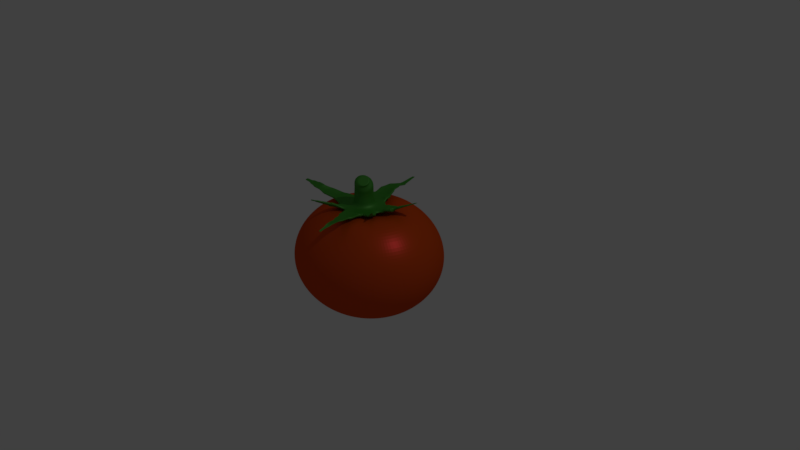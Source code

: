 # Source: Tommato.blend  (saved by Blender 2.78.0; exported with 4.5.12 LTS)
import bpy
from mathutils import Matrix  # noqa: F401  (used for matrix-valued properties, if any)

bpy.ops.wm.read_factory_settings(use_empty=True)
scene = bpy.context.scene
scene.name = 'Scene'

# ---- collections
col_collection_1 = bpy.data.collections.new('Collection 1'); scene.collection.children.link(col_collection_1)

# ---- materials (node trees are filled in below, after node groups)
mat_tommato_green = bpy.data.materials.new('Tommato_Green')
mat_tommato_green.alpha_threshold = 0.0
mat_tommato_green.roughness = 0.5
mat_tommato_red = bpy.data.materials.new('Tommato_Red')
mat_tommato_red.alpha_threshold = 0.0
mat_tommato_red.roughness = 0.5

# ---- material node trees
mat_tommato_green.use_nodes = True; mat_tommato_green.node_tree.nodes.clear()
_N = mat_tommato_green.node_tree.nodes; _L = mat_tommato_green.node_tree.links
n0 = _N.new('ShaderNodeOutputMaterial'); n0.name = 'Material Output'; n0.location = (460, 300)
n1 = _N.new('ShaderNodeMixShader'); n1.name = 'Mix Shader'; n1.location = (240, 340)
n1.inputs[0].default_value = 0.2455
n2 = _N.new('ShaderNodeBsdfAnisotropic'); n2.name = 'Glossy BSDF'; n2.location = (8, 128)
n2.distribution = 'GGX'
n2.inputs[0].default_value = (0.3188, 0.8, 0.2334, 1.0)
n2.inputs[1].default_value = 0.5986
n3 = _N.new('ShaderNodeBsdfDiffuse'); n3.name = 'Diffuse BSDF'; n3.location = (-69, 310)
n3.inputs[0].default_value = (0.01422, 0.2062, 0.004046, 1.0)
n3.inputs[1].default_value = 0.208
_L.new(n3.outputs[0], n1.inputs[1])
_L.new(n1.outputs[0], n0.inputs[0])
_L.new(n2.outputs[0], n1.inputs[2])
n0.is_active_output = True
mat_tommato_red.use_nodes = True; mat_tommato_red.node_tree.nodes.clear()
_N = mat_tommato_red.node_tree.nodes; _L = mat_tommato_red.node_tree.links
n0 = _N.new('ShaderNodeBsdfAnisotropic'); n0.name = 'Glossy BSDF'; n0.location = (-1, 138)
n0.distribution = 'GGX'
n0.inputs[0].default_value = (0.4465, 0.02295, 0.03638, 1.0)
n0.inputs[1].default_value = 0.3979
n1 = _N.new('ShaderNodeMixShader'); n1.name = 'Mix Shader'; n1.location = (240, 341)
n1.inputs[0].default_value = 0.4182
n2 = _N.new('ShaderNodeOutputMaterial'); n2.name = 'Material Output'; n2.location = (503, 319)
n3 = _N.new('ShaderNodeBsdfDiffuse'); n3.name = 'Diffuse BSDF'; n3.location = (10, 300)
n3.inputs[0].default_value = (0.8814, 0.1116, 0.0, 1.0)
_L.new(n3.outputs[0], n1.inputs[1])
_L.new(n1.outputs[0], n2.inputs[0])
_L.new(n0.outputs[0], n1.inputs[2])
n2.is_active_output = True

# ---- world
world_world = bpy.data.worlds.new('World'); scene.world = world_world
world_world.color = (0.05088, 0.05088, 0.05088)
world_world.use_sun_shadow = False
world_world.sun_shadow_jitter_overblur = 0.0
world_world.cycles.sampling_method = 'MANUAL'

# ---- cameras
cam_camera = bpy.data.cameras.new('Camera')
cam_camera.clip_end = 100.0
cam_camera.lens = 35.0
cam_camera.sensor_width = 32.0
cam_camera.sensor_height = 18.0
cam_camera.ortho_scale = 7.314
cam_camera.dof.focus_distance = 0.0

# ---- lights
light_lamp = bpy.data.lights.new('Lamp', 'POINT')
light_lamp.transmission_factor = 0.0
light_lamp.cutoff_distance = 30.0
light_lamp.energy = 100.0
light_lamp.shadow_buffer_clip_start = 1.001
light_lamp.shadow_soft_size = 0.1
light_lamp.shadow_maximum_resolution = 0.006
light_lamp.use_absolute_resolution = True

# ---- meshes
me_cylinder = bpy.data.meshes.new('Cylinder')
me_cylinder.from_pydata([(-2.933, -1.384, -0.4001), (-2.933, -1.388, -0.2062), (-2.908, -1.386, -0.4001), (-2.909, -1.39, -0.2062), (-2.884, -1.394, -0.4001), (-2.885, -1.397, -0.2062), (-2.862, -1.406, -0.4001), (-2.864, -1.409, -0.2062), (-2.842, -1.422, -0.4001), (-2.845, -1.424, -0.2062), (-2.826, -1.441, -0.4001), (-2.83, -1.443, -0.2062), (-2.814, -1.463, -0.3987), (-2.818, -1.465, -0.2062), (-2.807, -1.487, -0.3987), (-2.811, -1.488, -0.2062), (-2.805, -1.512, -0.4001), (-2.809, -1.512, -0.2062), (-2.807, -1.537, -0.4001), (-2.811, -1.536, -0.2062), (-2.814, -1.561, -0.4001), (-2.818, -1.56, -0.2062), (-2.826, -1.583, -0.4001), (-2.83, -1.581, -0.2062), (-2.842, -1.603, -0.4001), (-2.845, -1.6, -0.2062), (-2.862, -1.619, -0.4001), (-2.864, -1.616, -0.2062), (-2.884, -1.631, -0.4001), (-2.885, -1.627, -0.2062), (-2.908, -1.638, -0.4001), (-2.909, -1.634, -0.2062), (-2.933, -1.64, -0.4001), (-2.933, -1.637, -0.2062), (-2.958, -1.638, -0.4001), (-2.957, -1.634, -0.2062), (-2.982, -1.631, -0.4001), (-2.981, -1.627, -0.2062), (-3.004, -1.619, -0.4001), (-3.002, -1.616, -0.2062), (-3.024, -1.603, -0.4001), (-3.021, -1.6, -0.2062), (-3.04, -1.583, -0.4001), (-3.036, -1.581, -0.2062), (-3.051, -1.561, -0.4001), (-3.048, -1.56, -0.2062), (-3.059, -1.537, -0.4001), (-3.055, -1.536, -0.2062), (-3.061, -1.512, -0.4001), (-3.057, -1.512, -0.2062), (-3.059, -1.487, -0.4001), (-3.055, -1.488, -0.2062), (-3.051, -1.463, -0.4001), (-3.048, -1.465, -0.2062), (-3.04, -1.441, -0.4001), (-3.036, -1.443, -0.2062), (-3.024, -1.422, -0.4001), (-3.021, -1.424, -0.2062), (-3.004, -1.406, -0.4001), (-3.002, -1.409, -0.2062), (-2.982, -1.394, -0.4001), (-2.981, -1.397, -0.2062), (-2.958, -1.386, -0.4001), (-2.957, -1.39, -0.2062), (-2.918, -1.393, -0.1067), (-2.895, -1.398, -0.1109), (-2.874, -1.408, -0.1154), (-2.855, -1.421, -0.1201), (-2.839, -1.438, -0.1246), (-2.827, -1.458, -0.1289), (-2.819, -1.48, -0.1328), (-2.815, -1.503, -0.1361), (-2.816, -1.526, -0.1388), (-2.821, -1.549, -0.1407), (-2.831, -1.571, -0.1417), (-2.844, -1.59, -0.1418), (-2.862, -1.607, -0.141), (-2.881, -1.619, -0.1393), (-2.903, -1.628, -0.1368), (-2.926, -1.632, -0.1336), (-2.95, -1.632, -0.1298), (-2.973, -1.627, -0.1256), (-2.994, -1.617, -0.1211), (-3.013, -1.604, -0.1165), (-3.029, -1.587, -0.1119), (-3.041, -1.567, -0.1076), (-3.049, -1.545, -0.1037), (-3.053, -1.522, -0.1004), (-3.052, -1.499, -0.09775), (-3.047, -1.476, -0.09588), (-3.037, -1.454, -0.09488), (-3.023, -1.435, -0.09478), (-3.006, -1.418, -0.09558), (-2.986, -1.406, -0.09725), (-2.964, -1.397, -0.09973), (-2.941, -1.393, -0.1029), (-2.887, -1.411, -0.01705), (-2.866, -1.418, -0.02558), (-2.848, -1.429, -0.03455), (-2.833, -1.443, -0.0436), (-2.821, -1.461, -0.05241), (-2.813, -1.481, -0.06062), (-2.808, -1.502, -0.06792), (-2.809, -1.524, -0.07403), (-2.813, -1.547, -0.07872), (-2.822, -1.568, -0.0818), (-2.834, -1.587, -0.08316), (-2.85, -1.604, -0.08275), (-2.868, -1.618, -0.08057), (-2.888, -1.628, -0.07672), (-2.91, -1.634, -0.07134), (-2.932, -1.635, -0.06464), (-2.953, -1.633, -0.05688), (-2.974, -1.626, -0.04835), (-2.992, -1.615, -0.03938), (-3.007, -1.6, -0.03032), (-3.019, -1.583, -0.02152), (-3.027, -1.563, -0.01331), (-3.031, -1.541, -0.006009), (-3.031, -1.519, 0.0001027), (-3.027, -1.497, 0.00479), (-3.018, -1.476, 0.007873), (-3.006, -1.457, 0.009232), (-2.99, -1.44, 0.008817), (-2.972, -1.426, 0.006642), (-2.952, -1.416, 0.002791), (-2.93, -1.41, -0.002588), (-2.908, -1.408, -0.009287), (-2.844, -1.436, 0.04575), (-2.827, -1.445, 0.03171), (-2.813, -1.457, 0.01721), (-2.803, -1.472, 0.002834), (-2.796, -1.49, -0.01088), (-2.794, -1.51, -0.02341), (-2.795, -1.53, -0.03426), (-2.801, -1.551, -0.04302), (-2.81, -1.572, -0.04936), (-2.823, -1.591, -0.05302), (-2.839, -1.608, -0.05388), (-2.858, -1.622, -0.05189), (-2.878, -1.633, -0.04713), (-2.899, -1.641, -0.03979), (-2.92, -1.644, -0.03015), (-2.94, -1.644, -0.01858), (-2.959, -1.639, -0.005515), (-2.975, -1.631, 0.008531), (-2.989, -1.618, 0.02302), (-3.0, -1.603, 0.0374), (-3.006, -1.585, 0.05112), (-3.009, -1.566, 0.06364), (-3.007, -1.545, 0.07449), (-3.002, -1.524, 0.08326), (-2.992, -1.504, 0.08959), (-2.979, -1.485, 0.09326), (-2.963, -1.468, 0.09411), (-2.945, -1.453, 0.09212), (-2.925, -1.442, 0.08737), (-2.904, -1.435, 0.08003), (-2.883, -1.431, 0.07039), (-2.863, -1.432, 0.05881), (-2.841, -1.519, 0.08988), (-2.833, -1.523, 0.08284), (-2.826, -1.53, 0.07558), (-2.821, -1.537, 0.06838), (-2.817, -1.546, 0.06151), (-2.816, -1.556, 0.05523), (-2.817, -1.566, 0.0498), (-2.82, -1.577, 0.04541), (-2.824, -1.587, 0.04223), (-2.831, -1.597, 0.0404), (-2.839, -1.605, 0.03997), (-2.848, -1.612, 0.04097), (-2.858, -1.618, 0.04335), (-2.868, -1.622, 0.04702), (-2.879, -1.623, 0.05185), (-2.889, -1.623, 0.05765), (-2.899, -1.621, 0.0642), (-2.907, -1.616, 0.07123), (-2.914, -1.61, 0.07849), (-2.919, -1.603, 0.0857), (-2.922, -1.594, 0.09257), (-2.924, -1.584, 0.09884), (-2.923, -1.574, 0.1043), (-2.92, -1.563, 0.1087), (-2.915, -1.553, 0.1118), (-2.909, -1.543, 0.1137), (-2.901, -1.535, 0.1141), (-2.892, -1.528, 0.1131), (-2.882, -1.522, 0.1107), (-2.871, -1.518, 0.107), (-2.861, -1.517, 0.1022), (-2.851, -1.517, 0.09642), (-2.859, -1.508, 0.06461), (-2.871, -1.502, 0.07448), (-2.849, -1.517, 0.05442), (-2.842, -1.528, 0.04432), (-2.837, -1.54, 0.03468), (-2.835, -1.554, 0.02588), (-2.836, -1.568, 0.01826), (-2.84, -1.583, 0.0121), (-2.847, -1.597, 0.007648), (-2.856, -1.611, 0.005072), (-2.867, -1.623, 0.004471), (-2.88, -1.633, 0.005868), (-2.894, -1.641, 0.00921), (-2.909, -1.646, 0.01437), (-2.924, -1.649, 0.02114), (-2.938, -1.648, 0.02928), (-2.951, -1.645, 0.03845), (-2.963, -1.639, 0.04832), (-2.973, -1.63, 0.05851), (-2.98, -1.62, 0.06861), (-2.985, -1.607, 0.07825), (-2.986, -1.593, 0.08705), (-2.985, -1.579, 0.09467), (-2.981, -1.564, 0.1008), (-2.975, -1.55, 0.1053), (-2.966, -1.536, 0.1079), (-2.954, -1.524, 0.1085), (-2.942, -1.514, 0.1071), (-2.928, -1.506, 0.1037), (-2.913, -1.501, 0.09856), (-2.898, -1.499, 0.09179), (-2.884, -1.499, 0.08365), (-2.933, -1.394, -0.3205), (-2.91, -1.396, -0.3205), (-2.888, -1.403, -0.3205), (-2.867, -1.414, -0.3205), (-2.849, -1.428, -0.3205), (-2.834, -1.446, -0.3205), (-2.823, -1.467, -0.3191), (-2.817, -1.489, -0.3191), (-2.814, -1.512, -0.3205), (-2.817, -1.535, -0.3205), (-2.823, -1.558, -0.3205), (-2.834, -1.578, -0.3205), (-2.849, -1.596, -0.3205), (-2.867, -1.611, -0.3205), (-2.888, -1.622, -0.3205), (-2.91, -1.629, -0.3205), (-2.933, -1.631, -0.3205), (-2.956, -1.629, -0.3205), (-2.978, -1.622, -0.3205), (-2.999, -1.611, -0.3205), (-3.017, -1.596, -0.3205), (-3.032, -1.578, -0.3205), (-3.043, -1.558, -0.3205), (-3.049, -1.535, -0.3205), (-3.052, -1.512, -0.3205), (-3.049, -1.489, -0.3205), (-3.043, -1.467, -0.3205), (-3.032, -1.446, -0.3205), (-3.017, -1.428, -0.3205), (-2.999, -1.414, -0.3205), (-2.978, -1.403, -0.3205), (-2.956, -1.396, -0.3205), (-2.933, -1.375, -0.2828), (-2.906, -1.377, -0.2828), (-2.88, -1.385, -0.2828), (-2.857, -1.398, -0.2828), (-2.836, -1.415, -0.2828), (-2.819, -1.436, -0.2828), (-2.806, -1.46, -0.2828), (-2.798, -1.485, -0.2828), (-2.795, -1.512, -0.2828), (-2.798, -1.539, -0.2828), (-2.806, -1.565, -0.2828), (-2.819, -1.589, -0.2828), (-2.836, -1.609, -0.2828), (-2.857, -1.627, -0.2828), (-2.88, -1.639, -0.2828), (-2.906, -1.647, -0.2828), (-2.933, -1.65, -0.2828), (-2.96, -1.647, -0.2828), (-2.986, -1.639, -0.2828), (-3.009, -1.627, -0.2828), (-3.03, -1.609, -0.2828), (-3.047, -1.589, -0.2828), (-3.06, -1.565, -0.2828), (-3.068, -1.539, -0.2828), (-3.07, -1.512, -0.2828), (-3.068, -1.485, -0.2828), (-3.06, -1.46, -0.2828), (-3.047, -1.436, -0.2828), (-3.03, -1.415, -0.2828), (-3.009, -1.398, -0.2828), (-2.986, -1.385, -0.2828), (-2.96, -1.377, -0.2828), (-2.882, -1.247, -0.2828), (-2.879, -1.233, -0.3206), (-2.832, -1.262, -0.2828), (-2.826, -1.249, -0.3206), (-2.783, -1.288, -0.2828), (-2.775, -1.276, -0.3206), (-2.743, -1.322, -0.2828), (-2.732, -1.312, -0.3206), (-2.709, -1.363, -0.2828), (-2.697, -1.355, -0.3206), (-2.684, -1.409, -0.2828), (-2.671, -1.404, -0.3206), (-2.669, -1.456, -0.2828), (-2.655, -1.454, -0.3206), (-2.664, -1.509, -0.2828), (-2.649, -1.509, -0.3206), (-2.669, -1.565, -0.2828), (-2.655, -1.568, -0.3206), (-2.682, -1.616, -0.2854), (-2.669, -1.621, -0.3231), (-2.707, -1.662, -0.2854), (-2.695, -1.67, -0.3231), (-2.743, -1.703, -0.2828), (-2.732, -1.713, -0.3206), (-2.783, -1.736, -0.2828), (-2.775, -1.748, -0.3206), (-2.83, -1.761, -0.2828), (-2.824, -1.774, -0.3206), (-2.88, -1.776, -0.2828), (-2.878, -1.79, -0.3206), (-2.933, -1.782, -0.2828), (-2.933, -1.796, -0.3206), (-2.985, -1.776, -0.2828), (-2.988, -1.79, -0.3206), (-3.036, -1.761, -0.2828), (-3.041, -1.774, -0.3206), (-3.083, -1.736, -0.2828), (-3.091, -1.748, -0.3206), (-3.161, -1.703, -0.2828), (-3.171, -1.713, -0.3206), (-3.194, -1.662, -0.2828), (-3.206, -1.67, -0.3206), (-3.219, -1.615, -0.2828), (-3.232, -1.621, -0.3206), (-3.234, -1.565, -0.2828), (-3.248, -1.568, -0.3206), (-3.239, -1.512, -0.2828), (-3.254, -1.512, -0.3206), (-3.234, -1.46, -0.2828), (-3.248, -1.457, -0.3206), (-3.219, -1.409, -0.2828), (-3.232, -1.404, -0.3206), (-3.157, -1.363, -0.2828), (-3.169, -1.355, -0.3206), (-3.123, -1.322, -0.2828), (-3.134, -1.312, -0.3206), (-3.083, -1.288, -0.2828), (-3.091, -1.276, -0.3206), (-3.036, -1.263, -0.2828), (-3.041, -1.25, -0.3206), (-2.985, -1.248, -0.2828), (-2.988, -1.234, -0.3206), (-2.933, -1.229, -0.3206), (-2.933, -1.243, -0.2828), (-3.16, -1.703, -0.2831), (-3.171, -1.713, -0.3208), (-3.194, -1.662, -0.283), (-3.206, -1.67, -0.3206), (-3.219, -1.615, -0.2828), (-3.232, -1.621, -0.3205), (-3.234, -1.565, -0.2827), (-3.248, -1.568, -0.3204), (-3.239, -1.512, -0.2827), (-3.254, -1.512, -0.3204), (-3.234, -1.46, -0.2827), (-3.248, -1.457, -0.3204), (-3.219, -1.409, -0.2828), (-3.232, -1.404, -0.3205), (-3.19, -1.707, -0.256), (-3.187, -1.717, -0.2949), (-3.221, -1.666, -0.267), (-3.22, -1.674, -0.3065), (-3.245, -1.619, -0.2751), (-3.245, -1.625, -0.3151), (-3.259, -1.569, -0.2802), (-3.26, -1.571, -0.3204), (-3.264, -1.516, -0.2819), (-3.265, -1.516, -0.3222), (-3.259, -1.464, -0.2802), (-3.26, -1.461, -0.3204), (-3.245, -1.413, -0.2751), (-3.245, -1.408, -0.3151), (-3.33, -1.672, -0.2631), (-3.327, -1.68, -0.2925), (-3.353, -1.641, -0.2714), (-3.353, -1.647, -0.3013), (-3.371, -1.606, -0.2776), (-3.371, -1.61, -0.3078), (-3.382, -1.568, -0.2814), (-3.383, -1.57, -0.3118), (-3.386, -1.528, -0.2827), (-3.387, -1.528, -0.3132), (-3.382, -1.489, -0.2814), (-3.383, -1.486, -0.3118), (-3.371, -1.45, -0.2776), (-3.371, -1.446, -0.3078), (-3.333, -1.663, -0.2655), (-3.331, -1.67, -0.2925), (-3.355, -1.635, -0.2731), (-3.354, -1.641, -0.3005), (-3.371, -1.603, -0.2788), (-3.371, -1.607, -0.3064), (-3.381, -1.568, -0.2822), (-3.382, -1.57, -0.3101), (-3.384, -1.532, -0.2834), (-3.385, -1.532, -0.3113), (-3.381, -1.495, -0.2822), (-3.382, -1.493, -0.3101), (-3.371, -1.46, -0.2788), (-3.371, -1.456, -0.3064), (-3.501, -1.716, -0.2368), (-3.501, -1.72, -0.2607), (-3.517, -1.689, -0.2401), (-3.518, -1.691, -0.2641), (-3.528, -1.659, -0.2415), (-3.529, -1.66, -0.2657), (-3.532, -1.628, -0.2411), (-3.534, -1.627, -0.2652), (-3.531, -1.597, -0.2388), (-3.533, -1.594, -0.2628), (-3.524, -1.566, -0.2348), (-3.525, -1.562, -0.2585), (-3.512, -1.538, -0.2291), (-3.512, -1.532, -0.2525), (-3.503, -1.707, -0.2381), (-3.503, -1.71, -0.2595), (-3.517, -1.683, -0.2411), (-3.518, -1.685, -0.2625), (-3.527, -1.656, -0.2424), (-3.528, -1.657, -0.2639), (-3.531, -1.628, -0.242), (-3.532, -1.627, -0.2635), (-3.53, -1.6, -0.24), (-3.531, -1.598, -0.2614), (-3.524, -1.573, -0.2363), (-3.525, -1.569, -0.2576), (-3.513, -1.547, -0.2313), (-3.513, -1.542, -0.2522), (-3.586, -1.719, -0.2045), (-3.586, -1.721, -0.2198), (-3.596, -1.701, -0.2066), (-3.597, -1.703, -0.222), (-3.603, -1.682, -0.2076), (-3.604, -1.683, -0.223), (-3.606, -1.662, -0.2073), (-3.607, -1.661, -0.2227), (-3.605, -1.642, -0.2058), (-3.606, -1.64, -0.2212), (-3.601, -1.622, -0.2032), (-3.601, -1.62, -0.2185), (-3.593, -1.604, -0.1996), (-3.593, -1.6, -0.2146), (-3.587, -1.719, -0.213), (-3.587, -1.719, -0.2284), (-3.597, -1.702, -0.2124), (-3.597, -1.701, -0.2279), (-3.603, -1.683, -0.2106), (-3.604, -1.681, -0.2259), (-3.606, -1.663, -0.2074), (-3.607, -1.66, -0.2226), (-3.605, -1.643, -0.203), (-3.606, -1.639, -0.218), (-3.6, -1.624, -0.1977), (-3.601, -1.619, -0.2123), (-3.592, -1.607, -0.1915), (-3.592, -1.601, -0.2059), (-3.684, -1.731, -0.1985), (-3.684, -1.731, -0.214), (-3.694, -1.713, -0.198), (-3.694, -1.713, -0.2135), (-3.7, -1.694, -0.1961), (-3.701, -1.693, -0.2115), (-3.703, -1.675, -0.193), (-3.704, -1.672, -0.2082), (-3.702, -1.655, -0.1886), (-3.703, -1.651, -0.2036), (-3.698, -1.636, -0.1833), (-3.698, -1.631, -0.1979), (-3.689, -1.618, -0.1771), (-3.69, -1.613, -0.1915), (-3.687, -1.715, -0.1985), (-3.687, -1.715, -0.2097), (-3.694, -1.702, -0.1981), (-3.695, -1.702, -0.2093), (-3.699, -1.689, -0.1967), (-3.7, -1.687, -0.2078), (-3.701, -1.674, -0.1944), (-3.702, -1.672, -0.2054), (-3.701, -1.66, -0.1913), (-3.701, -1.657, -0.2021), (-3.697, -1.646, -0.1874), (-3.698, -1.643, -0.198), (-3.691, -1.634, -0.1829), (-3.691, -1.629, -0.1933), (-3.759, -1.723, -0.1888), (-3.759, -1.723, -0.2), (-3.766, -1.71, -0.1884), (-3.767, -1.71, -0.1996), (-3.771, -1.696, -0.1871), (-3.772, -1.695, -0.1982), (-3.773, -1.682, -0.1848), (-3.774, -1.68, -0.1958), (-3.773, -1.668, -0.1816), (-3.773, -1.665, -0.1925), (-3.769, -1.654, -0.1778), (-3.77, -1.651, -0.1884), (-3.763, -1.641, -0.1733), (-3.763, -1.637, -0.1837), (-3.763, -1.703, -0.1887), (-3.763, -1.703, -0.1946), (-3.767, -1.696, -0.1885), (-3.767, -1.696, -0.1944), (-3.77, -1.689, -0.1878), (-3.77, -1.689, -0.1936), (-3.771, -1.682, -0.1866), (-3.771, -1.681, -0.1923), (-3.77, -1.674, -0.1849), (-3.771, -1.673, -0.1906), (-3.769, -1.667, -0.1829), (-3.769, -1.665, -0.1885), (-3.766, -1.66, -0.1806), (-3.766, -1.658, -0.186), (-3.872, -1.708, -0.1828), (-3.872, -1.708, -0.1886), (-3.876, -1.701, -0.1826), (-3.876, -1.701, -0.1884), (-3.879, -1.694, -0.1819), (-3.879, -1.693, -0.1877), (-3.88, -1.687, -0.1807), (-3.88, -1.685, -0.1864), (-3.879, -1.679, -0.179), (-3.88, -1.678, -0.1847), (-3.878, -1.672, -0.177), (-3.878, -1.67, -0.1825), (-3.874, -1.665, -0.1747), (-3.875, -1.663, -0.1801), (-2.888, -1.223, -0.2699), (-2.883, -1.214, -0.309), (-2.838, -1.239, -0.265), (-2.83, -1.231, -0.3038), (-3.13, -1.294, -0.2732), (-3.138, -1.289, -0.3125), (-3.089, -1.261, -0.2755), (-3.094, -1.255, -0.3149), (-3.042, -1.237, -0.2763), (-3.045, -1.229, -0.3158), (-2.991, -1.223, -0.2756), (-2.991, -1.214, -0.315), (-2.936, -1.209, -0.3126), (-2.938, -1.218, -0.2734), (-2.893, -1.204, -0.2602), (-2.884, -1.206, -0.2995), (-2.844, -1.219, -0.2461), (-2.832, -1.222, -0.2846), (-3.137, -1.269, -0.2711), (-3.14, -1.274, -0.311), (-3.094, -1.239, -0.2773), (-3.095, -1.242, -0.3175), (-3.046, -1.217, -0.2792), (-3.045, -1.219, -0.3195), (-2.995, -1.203, -0.2768), (-2.991, -1.205, -0.317), (-2.936, -1.201, -0.31), (-2.943, -1.199, -0.2702), (-2.909, -1.107, -0.2644), (-2.9, -1.109, -0.3036), (-2.86, -1.122, -0.2502), (-2.848, -1.124, -0.2887), (-3.153, -1.172, -0.2753), (-3.156, -1.177, -0.3151), (-3.11, -1.142, -0.2814), (-3.111, -1.145, -0.3216), (-3.062, -1.119, -0.2833), (-3.061, -1.122, -0.3236), (-3.011, -1.106, -0.2809), (-3.007, -1.108, -0.3211), (-2.952, -1.104, -0.3141), (-2.959, -1.102, -0.2743), (-2.931, -1.111, -0.2707), (-2.924, -1.112, -0.3012), (-2.893, -1.123, -0.2597), (-2.884, -1.125, -0.2896), (-3.12, -1.161, -0.2792), (-3.123, -1.166, -0.3101), (-3.087, -1.138, -0.2839), (-3.088, -1.141, -0.3151), (-3.05, -1.121, -0.2854), (-3.049, -1.123, -0.3167), (-3.01, -1.11, -0.2835), (-3.007, -1.112, -0.3147), (-2.964, -1.109, -0.3093), (-2.969, -1.107, -0.2784), (-2.951, -0.9882, -0.2263), (-2.944, -0.9897, -0.2568), (-2.913, -0.9998, -0.2153), (-2.904, -1.002, -0.2452), (-3.141, -1.039, -0.2348), (-3.143, -1.043, -0.2657), (-3.107, -1.015, -0.2395), (-3.108, -1.018, -0.2708), (-3.07, -0.998, -0.241), (-3.069, -0.9999, -0.2723), (-3.03, -0.9876, -0.2392), (-3.027, -0.989, -0.2704), (-2.985, -0.9858, -0.2649), (-2.99, -0.9846, -0.234), (-2.971, -0.9919, -0.2319), (-2.965, -0.993, -0.2546), (-2.942, -1.001, -0.2237), (-2.935, -1.002, -0.246), (-3.112, -1.03, -0.2382), (-3.114, -1.033, -0.2613), (-3.087, -1.012, -0.2418), (-3.088, -1.014, -0.2651), (-3.059, -0.9992, -0.2429), (-3.059, -1.001, -0.2662), (-3.03, -0.9915, -0.2415), (-3.027, -0.9925, -0.2648), (-2.996, -0.9901, -0.2607), (-2.999, -0.9892, -0.2376), (-3.005, -0.8463, -0.2407), (-3.0, -0.8473, -0.2634), (-2.977, -0.8549, -0.2325), (-2.97, -0.8564, -0.2548), (-3.146, -0.8839, -0.247), (-3.148, -0.887, -0.2701), (-3.121, -0.8664, -0.2506), (-3.122, -0.8685, -0.2739), (-3.094, -0.8535, -0.2517), (-3.093, -0.855, -0.275), (-3.064, -0.8458, -0.2503), (-3.062, -0.8469, -0.2736), (-3.03, -0.8444, -0.2695), (-3.034, -0.8435, -0.2464), (-3.025, -0.8501, -0.2465), (-3.022, -0.8508, -0.2612), (-3.007, -0.8557, -0.2412), (-3.002, -0.8567, -0.2556), (-3.116, -0.8744, -0.2506), (-3.118, -0.8764, -0.2655), (-3.1, -0.8631, -0.2529), (-3.101, -0.8645, -0.2679), (-3.082, -0.8548, -0.2536), (-3.082, -0.8557, -0.2687), (-3.063, -0.8498, -0.2527), (-3.062, -0.8505, -0.2677), (-3.041, -0.8489, -0.2651), (-3.044, -0.8483, -0.2502), (-3.056, -0.69, -0.2926), (-3.053, -0.6907, -0.3073), (-3.038, -0.6956, -0.2873), (-3.034, -0.6966, -0.3017), (-3.148, -0.7143, -0.2967), (-3.149, -0.7163, -0.3116), (-3.132, -0.703, -0.299), (-3.132, -0.7044, -0.3141), (-3.114, -0.6947, -0.2997), (-3.113, -0.6956, -0.3148), (-3.094, -0.6897, -0.2988), (-3.093, -0.6904, -0.3139), (-3.072, -0.6888, -0.3112), (-3.075, -0.6882, -0.2963), (-3.071, -0.6929, -0.297), (-3.069, -0.6933, -0.3056), (-3.061, -0.6962, -0.2938), (-3.058, -0.6968, -0.3023), (-3.125, -0.7072, -0.2994), (-3.126, -0.7084, -0.3082), (-3.116, -0.7006, -0.3007), (-3.116, -0.7014, -0.3096), (-3.105, -0.6957, -0.3012), (-3.105, -0.6962, -0.31), (-3.094, -0.6927, -0.3006), (-3.093, -0.6931, -0.3095), (-3.081, -0.6922, -0.3079), (-3.082, -0.6919, -0.2992), (-3.071, -0.4935, -0.246), (-3.07, -0.4937, -0.2512), (-3.064, -0.4954, -0.2442), (-3.063, -0.4958, -0.2492), (-3.103, -0.502, -0.2474), (-3.103, -0.5027, -0.2527), (-3.097, -0.498, -0.2483), (-3.097, -0.4985, -0.2535), (-3.091, -0.4951, -0.2485), (-3.091, -0.4955, -0.2538), (-3.084, -0.4934, -0.2482), (-3.084, -0.4936, -0.2535), (-3.076, -0.4931, -0.2526), (-3.077, -0.4929, -0.2473), (-3.28, -1.346, -0.2508), (-3.293, -1.34, -0.2886), (-3.218, -1.299, -0.2508), (-3.23, -1.291, -0.2886), (-3.184, -1.258, -0.2508), (-3.195, -1.248, -0.2886), (-3.287, -1.342, -0.2714), (-3.291, -1.328, -0.309), (-3.223, -1.305, -0.249), (-3.225, -1.288, -0.2858), (-3.187, -1.269, -0.2335), (-3.187, -1.251, -0.2695), (-3.307, -1.321, -0.2607), (-3.311, -1.307, -0.2983), (-3.243, -1.284, -0.2383), (-3.246, -1.267, -0.275), (-3.207, -1.248, -0.2228), (-3.208, -1.23, -0.2588), (-3.294, -1.309, -0.2603), (-3.297, -1.299, -0.2882), (-3.246, -1.282, -0.2436), (-3.248, -1.269, -0.2709), (-3.219, -1.255, -0.2321), (-3.22, -1.242, -0.2588), (-3.325, -1.277, -0.2439), (-3.328, -1.266, -0.2718), (-3.277, -1.249, -0.2272), (-3.279, -1.237, -0.2545), (-3.251, -1.223, -0.2157), (-3.251, -1.209, -0.2424), (-3.31, -1.264, -0.2434), (-3.312, -1.258, -0.2608), (-3.28, -1.247, -0.233), (-3.281, -1.239, -0.25), (-3.264, -1.231, -0.2258), (-3.264, -1.222, -0.2425), (-3.348, -1.224, -0.2232), (-3.35, -1.218, -0.2406), (-3.319, -1.207, -0.2129), (-3.32, -1.199, -0.2299), (-3.302, -1.191, -0.2057), (-3.302, -1.182, -0.2223), (-3.343, -1.219, -0.223), (-3.344, -1.214, -0.2363), (-3.32, -1.206, -0.2151), (-3.321, -1.2, -0.2281), (-3.307, -1.194, -0.2097), (-3.307, -1.187, -0.2223), (-3.372, -1.188, -0.2074), (-3.374, -1.183, -0.2207), (-3.35, -1.175, -0.1995), (-3.351, -1.169, -0.2125), (-3.337, -1.163, -0.1941), (-3.337, -1.156, -0.2067), (-2.695, -1.302, -0.263), (-2.685, -1.292, -0.3007), (-2.662, -1.343, -0.263), (-2.65, -1.335, -0.3007), (-2.637, -1.389, -0.263), (-2.624, -1.384, -0.3007), (-2.622, -1.437, -0.263), (-2.607, -1.434, -0.3007), (-2.616, -1.489, -0.263), (-2.602, -1.489, -0.3007), (-2.688, -1.296, -0.2766), (-2.683, -1.296, -0.3167), (-2.657, -1.338, -0.2716), (-2.65, -1.34, -0.3114), (-2.634, -1.385, -0.2641), (-2.626, -1.389, -0.3034), (-2.621, -1.432, -0.2551), (-2.612, -1.439, -0.294), (-2.618, -1.484, -0.2436), (-2.609, -1.493, -0.2819), (-2.612, -1.266, -0.2641), (-2.607, -1.265, -0.3041), (-2.593, -1.311, -0.258), (-2.574, -1.309, -0.2988), (-2.571, -1.357, -0.252), (-2.55, -1.359, -0.2909), (-2.561, -1.402, -0.2426), (-2.536, -1.409, -0.2815), (-2.542, -1.453, -0.2311), (-2.533, -1.463, -0.2694), (-2.602, -1.273, -0.2676), (-2.59, -1.261, -0.3044), (-2.581, -1.31, -0.2573), (-2.574, -1.303, -0.2855), (-2.558, -1.355, -0.2477), (-2.548, -1.353, -0.288), (-2.545, -1.407, -0.2524), (-2.531, -1.402, -0.2901), (-2.534, -1.456, -0.2253), (-2.524, -1.457, -0.2695), (-2.589, -1.268, -0.2614), (-2.578, -1.256, -0.2982), (-2.574, -1.307, -0.2501), (-2.561, -1.298, -0.2794), (-2.553, -1.354, -0.2442), (-2.534, -1.347, -0.2811), (-2.532, -1.419, -0.2279), (-2.518, -1.396, -0.2833), (-2.519, -1.447, -0.2184), (-2.511, -1.452, -0.263), (-2.581, -1.295, -0.2655), (-2.572, -1.294, -0.2886), (-2.563, -1.322, -0.2584), (-2.553, -1.322, -0.2811), (-2.551, -1.352, -0.2514), (-2.54, -1.353, -0.2738), (-2.54, -1.369, -0.2382), (-2.52, -1.384, -0.2672), (-2.526, -1.398, -0.2425), (-2.527, -1.393, -0.2625), (-2.487, -1.256, -0.22), (-2.478, -1.255, -0.2431), (-2.469, -1.283, -0.2129), (-2.459, -1.283, -0.2356), (-2.457, -1.312, -0.2059), (-2.446, -1.314, -0.2283), (-2.458, -1.336, -0.2026), (-2.439, -1.345, -0.2217), (-2.451, -1.374, -0.1938), (-2.439, -1.379, -0.2155), (-2.478, -1.274, -0.2193), (-2.472, -1.273, -0.2355), (-2.466, -1.292, -0.2143), (-2.458, -1.292, -0.2303), (-2.457, -1.313, -0.2094), (-2.449, -1.314, -0.2251), (-2.453, -1.334, -0.2051), (-2.444, -1.336, -0.2205), (-2.453, -1.356, -0.2009), (-2.444, -1.36, -0.2161), (-2.382, -1.233, -0.1725), (-2.375, -1.232, -0.1887), (-2.369, -1.252, -0.1675), (-2.362, -1.252, -0.1834), (-2.36, -1.273, -0.1626), (-2.352, -1.274, -0.1783), (-2.356, -1.293, -0.1582), (-2.348, -1.295, -0.1737), (-2.356, -1.316, -0.1541), (-2.348, -1.319, -0.1693), (-2.373, -1.25, -0.1718), (-2.369, -1.249, -0.1814), (-2.366, -1.261, -0.1688), (-2.361, -1.261, -0.1783), (-2.36, -1.273, -0.1659), (-2.356, -1.274, -0.1753), (-2.358, -1.285, -0.1633), (-2.353, -1.287, -0.1725), (-2.358, -1.299, -0.1609), (-2.353, -1.301, -0.1699), (-2.289, -1.215, -0.1312), (-2.285, -1.214, -0.1408), (-2.282, -1.226, -0.1283), (-2.277, -1.226, -0.1377), (-2.277, -1.238, -0.1254), (-2.272, -1.239, -0.1347), (-2.274, -1.25, -0.1228), (-2.269, -1.252, -0.1319), (-2.274, -1.264, -0.1203), (-2.269, -1.266, -0.1293), (-2.733, -1.733, -0.2702), (-2.723, -1.743, -0.308), (-2.774, -1.767, -0.2702), (-2.766, -1.779, -0.308), (-2.821, -1.792, -0.2702), (-2.815, -1.805, -0.308), (-2.871, -1.807, -0.2702), (-2.868, -1.821, -0.308), (-2.924, -1.812, -0.2702), (-2.924, -1.827, -0.308), (-2.976, -1.807, -0.2702), (-2.979, -1.821, -0.308), (-2.748, -1.741, -0.2726), (-2.739, -1.75, -0.3056), (-2.783, -1.77, -0.2726), (-2.776, -1.78, -0.3056), (-2.824, -1.792, -0.2726), (-2.819, -1.803, -0.3056), (-2.868, -1.805, -0.2726), (-2.866, -1.818, -0.3056), (-2.914, -1.81, -0.2726), (-2.914, -1.822, -0.3056), (-2.96, -1.805, -0.2726), (-2.962, -1.818, -0.3056), (-2.742, -1.754, -0.2747), (-2.738, -1.754, -0.3098), (-2.78, -1.78, -0.2771), (-2.778, -1.781, -0.3123), (-2.822, -1.798, -0.2767), (-2.823, -1.8, -0.3119), (-2.867, -1.808, -0.2736), (-2.87, -1.811, -0.3086), (-2.913, -1.809, -0.2679), (-2.918, -1.812, -0.3026), (-2.958, -1.802, -0.2598), (-2.966, -1.805, -0.2942), (-2.741, -1.822, -0.2668), (-2.736, -1.823, -0.2974), (-2.774, -1.847, -0.2701), (-2.77, -1.849, -0.3009), (-2.81, -1.865, -0.2714), (-2.809, -1.868, -0.3023), (-2.849, -1.875, -0.2708), (-2.85, -1.879, -0.3016), (-2.89, -1.878, -0.2681), (-2.892, -1.882, -0.2988), (-2.93, -1.874, -0.2636), (-2.935, -1.877, -0.294), (-2.717, -1.909, -0.256), (-2.712, -1.91, -0.2866), (-2.75, -1.934, -0.2593), (-2.746, -1.936, -0.2901), (-2.786, -1.951, -0.2607), (-2.785, -1.954, -0.2915), (-2.825, -1.962, -0.26), (-2.826, -1.966, -0.2908), (-2.866, -1.965, -0.2573), (-2.869, -1.969, -0.288), (-2.906, -1.961, -0.2528), (-2.911, -1.964, -0.2833), (-2.75, -1.923, -0.2621), (-2.747, -1.924, -0.2818), (-2.771, -1.939, -0.2642), (-2.769, -1.94, -0.284), (-2.794, -1.95, -0.2651), (-2.793, -1.952, -0.2849), (-2.819, -1.957, -0.2647), (-2.82, -1.96, -0.2845), (-2.845, -1.959, -0.263), (-2.847, -1.962, -0.2827), (-2.871, -1.956, -0.2601), (-2.874, -1.958, -0.2796), (-2.713, -2.057, -0.2455), (-2.71, -2.058, -0.2651), (-2.734, -2.073, -0.2476), (-2.732, -2.074, -0.2673), (-2.757, -2.084, -0.2484), (-2.756, -2.086, -0.2682), (-2.782, -2.091, -0.248), (-2.783, -2.094, -0.2678), (-2.808, -2.093, -0.2463), (-2.81, -2.096, -0.266), (-2.834, -2.09, -0.2434), (-2.837, -2.092, -0.2629), (-2.738, -2.068, -0.2502), (-2.737, -2.068, -0.2613), (-2.75, -2.077, -0.2514), (-2.749, -2.078, -0.2626), (-2.763, -2.084, -0.2519), (-2.763, -2.085, -0.2631), (-2.778, -2.087, -0.2516), (-2.778, -2.089, -0.2628), (-2.792, -2.089, -0.2507), (-2.793, -2.09, -0.2618), (-2.807, -2.087, -0.249), (-2.809, -2.088, -0.2601), (-2.709, -2.174, -0.237), (-2.707, -2.174, -0.2482), (-2.721, -2.183, -0.2382), (-2.72, -2.184, -0.2494), (-2.734, -2.189, -0.2387), (-2.734, -2.191, -0.2499), (-2.748, -2.193, -0.2385), (-2.749, -2.195, -0.2497), (-2.763, -2.194, -0.2375), (-2.764, -2.196, -0.2487), (-2.778, -2.193, -0.2359), (-2.779, -2.194, -0.2469), (-2.708, -2.212, -0.2405), (-2.709, -2.211, -0.2485), (-2.718, -2.218, -0.2398), (-2.719, -2.217, -0.2478), (-2.727, -2.221, -0.2381), (-2.729, -2.22, -0.246), (-2.738, -2.223, -0.2354), (-2.74, -2.222, -0.2432), (-2.748, -2.223, -0.2318), (-2.751, -2.223, -0.2393), (-2.757, -2.221, -0.2273), (-2.761, -2.221, -0.2347), (-2.7, -2.272, -0.2532), (-2.703, -2.269, -0.2604), (-2.709, -2.276, -0.251), (-2.712, -2.274, -0.2581), (-2.719, -2.28, -0.2473), (-2.722, -2.277, -0.2542), (-2.728, -2.281, -0.2424), (-2.732, -2.279, -0.249), (-2.737, -2.281, -0.2363), (-2.742, -2.279, -0.2426), (-2.745, -2.279, -0.2293), (-2.75, -2.277, -0.2353), (-2.713, -2.301, -0.2581), (-2.714, -2.3, -0.2616), (-2.717, -2.303, -0.2571), (-2.719, -2.302, -0.2605), (-2.722, -2.305, -0.2553), (-2.724, -2.304, -0.2586), (-2.727, -2.305, -0.2529), (-2.729, -2.304, -0.2561), (-2.731, -2.305, -0.2499), (-2.733, -2.304, -0.253), (-2.735, -2.304, -0.2465), (-2.737, -2.303, -0.2494), (-2.713, -2.391, -0.2867), (-2.714, -2.39, -0.2902), (-2.718, -2.394, -0.2856), (-2.719, -2.392, -0.2891), (-2.722, -2.395, -0.2839), (-2.724, -2.394, -0.2872), (-2.727, -2.396, -0.2815), (-2.729, -2.395, -0.2847), (-2.731, -2.396, -0.2785), (-2.733, -2.395, -0.2816), (-2.735, -2.395, -0.2751), (-2.737, -2.394, -0.278), (-2.634, -1.582, -0.2711), (-2.62, -1.586, -0.3089), (-2.653, -1.631, -0.2737), (-2.64, -1.638, -0.3115), (-2.683, -1.675, -0.2737), (-2.672, -1.684, -0.3115), (-2.722, -1.711, -0.2711), (-2.713, -1.723, -0.3089), (-2.642, -1.6, -0.2762), (-2.632, -1.603, -0.3045), (-2.657, -1.637, -0.2781), (-2.647, -1.642, -0.3064), (-2.679, -1.67, -0.2781), (-2.671, -1.677, -0.3064), (-2.708, -1.697, -0.2762), (-2.702, -1.705, -0.3045), (-2.622, -1.614, -0.2669), (-2.612, -1.617, -0.2952), (-2.637, -1.651, -0.2689), (-2.627, -1.656, -0.2972), (-2.659, -1.683, -0.2689), (-2.651, -1.69, -0.2972), (-2.688, -1.711, -0.2669), (-2.682, -1.719, -0.2952), (-2.628, -1.626, -0.2703), (-2.62, -1.628, -0.2923), (-2.639, -1.654, -0.2718), (-2.632, -1.658, -0.2938), (-2.656, -1.68, -0.2718), (-2.65, -1.685, -0.2938), (-2.679, -1.701, -0.2703), (-2.674, -1.708, -0.2923), (-2.615, -1.642, -0.2504), (-2.6, -1.641, -0.2683), (-2.62, -1.672, -0.2571), (-2.605, -1.672, -0.2752), (-2.632, -1.699, -0.2645), (-2.617, -1.701, -0.283), (-2.649, -1.724, -0.2722), (-2.636, -1.727, -0.2912), (-2.617, -1.654, -0.2558), (-2.606, -1.653, -0.2688), (-2.62, -1.675, -0.2606), (-2.61, -1.676, -0.2739), (-2.629, -1.695, -0.266), (-2.618, -1.697, -0.2795), (-2.642, -1.713, -0.2717), (-2.632, -1.716, -0.2856), (-2.603, -1.662, -0.2438), (-2.592, -1.662, -0.2568), (-2.607, -1.684, -0.2487), (-2.596, -1.685, -0.2619), (-2.615, -1.704, -0.254), (-2.604, -1.706, -0.2676), (-2.628, -1.722, -0.2597), (-2.618, -1.725, -0.2736), (-2.594, -1.672, -0.2367), (-2.584, -1.671, -0.2483), (-2.597, -1.692, -0.241), (-2.587, -1.692, -0.2529), (-2.604, -1.71, -0.2458), (-2.595, -1.711, -0.258), (-2.616, -1.726, -0.2509), (-2.607, -1.728, -0.2634), (-2.595, -1.682, -0.2414), (-2.589, -1.682, -0.2488), (-2.597, -1.695, -0.2442), (-2.591, -1.695, -0.2517), (-2.602, -1.706, -0.2472), (-2.596, -1.707, -0.2549), (-2.609, -1.716, -0.2505), (-2.604, -1.718, -0.2584), (-2.563, -1.703, -0.214), (-2.557, -1.703, -0.2214), (-2.565, -1.715, -0.2167), (-2.559, -1.716, -0.2243), (-2.57, -1.727, -0.2198), (-2.564, -1.728, -0.2275), (-2.577, -1.737, -0.223), (-2.572, -1.738, -0.2309), (-2.564, -1.707, -0.2159), (-2.559, -1.707, -0.2216), (-2.565, -1.717, -0.2181), (-2.56, -1.717, -0.2238), (-2.569, -1.725, -0.2204), (-2.564, -1.726, -0.2262), (-2.575, -1.733, -0.2228), (-2.57, -1.734, -0.2289), (-2.519, -1.736, -0.1772), (-2.514, -1.736, -0.1829), (-2.52, -1.746, -0.1794), (-2.515, -1.746, -0.1851), (-2.524, -1.754, -0.1817), (-2.519, -1.755, -0.1875), (-2.529, -1.762, -0.1841), (-2.525, -1.763, -0.1901), (-3.105, -1.852, -0.206), (-3.091, -1.876, -0.2353), (-3.149, -1.841, -0.2342), (-3.136, -1.864, -0.2649), (-3.22, -1.83, -0.2784), (-3.21, -1.852, -0.3107), (-3.115, -1.879, -0.1972), (-3.102, -1.9, -0.2293), (-3.158, -1.863, -0.2227), (-3.148, -1.884, -0.2561), (-3.23, -1.845, -0.2633), (-3.222, -1.863, -0.2981), (-3.13, -1.877, -0.212), (-3.121, -1.892, -0.234), (-3.16, -1.866, -0.2295), (-3.152, -1.88, -0.2525), (-3.209, -1.853, -0.2574), (-3.203, -1.866, -0.2813), (-3.176, -1.959, -0.1776), (-3.167, -1.974, -0.1997), (-3.206, -1.948, -0.1952), (-3.198, -1.962, -0.2181), (-3.255, -1.935, -0.2231), (-3.249, -1.948, -0.247), (-3.185, -1.958, -0.1865), (-3.178, -1.968, -0.2025), (-3.206, -1.95, -0.1992), (-3.201, -1.96, -0.2159), (-3.242, -1.94, -0.2196), (-3.238, -1.95, -0.2369), (-3.224, -2.028, -0.157), (-3.218, -2.039, -0.173), (-3.246, -2.02, -0.1697), (-3.24, -2.03, -0.1864), (-3.282, -2.011, -0.19), (-3.277, -2.02, -0.2074), (-3.234, -2.027, -0.167), (-3.23, -2.033, -0.1762), (-3.247, -2.022, -0.1743), (-3.244, -2.028, -0.184), (-3.267, -2.017, -0.186), (-3.265, -2.022, -0.1961), (-3.253, -2.06, -0.153), (-3.249, -2.066, -0.1623), (-3.265, -2.056, -0.1604), (-3.262, -2.061, -0.17), (-3.286, -2.05, -0.1721), (-3.284, -2.056, -0.1821), (-3.253, -2.06, -0.153), (-3.249, -2.066, -0.1623), (-3.265, -2.056, -0.1604), (-3.262, -2.061, -0.17), (-3.286, -2.05, -0.1721), (-3.284, -2.056, -0.1821), (-3.264, -2.08, -0.1445), (-3.26, -2.086, -0.1538), (-3.277, -2.076, -0.1519), (-3.274, -2.082, -0.1615), (-3.297, -2.07, -0.1636), (-3.295, -2.076, -0.1736), (-2.82, -1.508, 0.08477), (-2.831, -1.502, 0.09415), (-2.811, -1.516, 0.0751), (-2.804, -1.526, 0.0655), (-2.8, -1.538, 0.05634), (-2.798, -1.551, 0.04798), (-2.799, -1.565, 0.04073), (-2.803, -1.579, 0.03488), (-2.809, -1.593, 0.03065), (-2.818, -1.605, 0.0282), (-2.828, -1.617, 0.02763), (-2.841, -1.626, 0.02896), (-2.854, -1.634, 0.03213), (-2.868, -1.639, 0.03703), (-2.882, -1.641, 0.04347), (-2.896, -1.641, 0.0512), (-2.908, -1.638, 0.05992), (-2.919, -1.632, 0.0693), (-2.929, -1.624, 0.07898), (-2.935, -1.614, 0.08858), (-2.94, -1.602, 0.09774), (-2.942, -1.589, 0.1061), (-2.941, -1.575, 0.1133), (-2.937, -1.561, 0.1192), (-2.931, -1.547, 0.1234), (-2.922, -1.535, 0.1259), (-2.911, -1.523, 0.1264), (-2.899, -1.513, 0.1251), (-2.886, -1.506, 0.1219), (-2.872, -1.501, 0.117), (-2.858, -1.499, 0.1106), (-2.844, -1.499, 0.1029)], [], [(256, 1, 3, 257), (257, 3, 5, 258), (258, 5, 7, 259), (259, 7, 9, 260), (260, 9, 11, 261), (261, 11, 13, 262), (262, 13, 15, 263), (263, 15, 17, 264), (264, 17, 19, 265), (265, 19, 21, 266), (266, 21, 23, 267), (267, 23, 25, 268), (268, 25, 27, 269), (269, 27, 29, 270), (270, 29, 31, 271), (271, 31, 33, 272), (272, 33, 35, 273), (273, 35, 37, 274), (274, 37, 39, 275), (275, 39, 41, 276), (276, 41, 43, 277), (277, 43, 45, 278), (278, 45, 47, 279), (279, 47, 49, 280), (280, 49, 51, 281), (281, 51, 53, 282), (282, 53, 55, 283), (283, 55, 57, 284), (284, 57, 59, 285), (285, 59, 61, 286), (15, 13, 70, 71), (286, 61, 63, 287), (287, 63, 1, 256), (0, 2, 4, 6, 8, 10, 12, 14, 16, 18, 20, 22, 24, 26, 28, 30, 32, 34, 36, 38, 40, 42, 44, 46, 48, 50, 52, 54, 56, 58, 60, 62), (82, 81, 113, 114), (33, 31, 79, 80), (51, 49, 88, 89), (7, 5, 66, 67), (25, 23, 75, 76), (43, 41, 84, 85), (61, 59, 93, 94), (17, 15, 71, 72), (35, 33, 80, 81), (53, 51, 89, 90), (9, 7, 67, 68), (27, 25, 76, 77), (45, 43, 85, 86), (63, 61, 94, 95), (19, 17, 72, 73), (37, 35, 81, 82), (55, 53, 90, 91), (11, 9, 68, 69), (29, 27, 77, 78), (47, 45, 86, 87), (3, 1, 64, 65), (1, 63, 95, 64), (21, 19, 73, 74), (39, 37, 82, 83), (57, 55, 91, 92), (13, 11, 69, 70), (31, 29, 78, 79), (49, 47, 87, 88), (5, 3, 65, 66), (23, 21, 74, 75), (41, 39, 83, 84), (59, 57, 92, 93), (117, 116, 148, 149), (69, 68, 100, 101), (64, 95, 127, 96), (83, 82, 114, 115), (70, 69, 101, 102), (84, 83, 115, 116), (71, 70, 102, 103), (85, 84, 116, 117), (72, 71, 103, 104), (86, 85, 117, 118), (73, 72, 104, 105), (87, 86, 118, 119), (74, 73, 105, 106), (88, 87, 119, 120), (75, 74, 106, 107), (89, 88, 120, 121), (76, 75, 107, 108), (90, 89, 121, 122), (77, 76, 108, 109), (91, 90, 122, 123), (78, 77, 109, 110), (65, 64, 96, 97), (92, 91, 123, 124), (79, 78, 110, 111), (66, 65, 97, 98), (93, 92, 124, 125), (80, 79, 111, 112), (67, 66, 98, 99), (94, 93, 125, 126), (81, 80, 112, 113), (68, 67, 99, 100), (95, 94, 126, 127), (152, 151, 215, 216), (104, 103, 135, 136), (118, 117, 149, 150), (105, 104, 136, 137), (119, 118, 150, 151), (106, 105, 137, 138), (120, 119, 151, 152), (107, 106, 138, 139), (121, 120, 152, 153), (108, 107, 139, 140), (122, 121, 153, 154), (109, 108, 140, 141), (123, 122, 154, 155), (110, 109, 141, 142), (97, 96, 128, 129), (124, 123, 155, 156), (111, 110, 142, 143), (98, 97, 129, 130), (125, 124, 156, 157), (112, 111, 143, 144), (99, 98, 130, 131), (126, 125, 157, 158), (113, 112, 144, 145), (100, 99, 131, 132), (127, 126, 158, 159), (114, 113, 145, 146), (101, 100, 132, 133), (96, 127, 159, 128), (115, 114, 146, 147), (102, 101, 133, 134), (116, 115, 147, 148), (103, 102, 134, 135), (161, 160, 191, 190, 189, 188, 187, 186, 185, 184, 183, 182, 181, 180, 179, 178, 177, 176, 175, 174, 173, 172, 171, 170, 169, 168, 167, 166, 165, 164, 163, 162), (139, 138, 202, 203), (153, 152, 216, 217), (140, 139, 203, 204), (154, 153, 217, 218), (141, 140, 204, 205), (155, 154, 218, 219), (142, 141, 205, 206), (129, 128, 193, 192), (156, 155, 219, 220), (143, 142, 206, 207), (130, 129, 192, 194), (157, 156, 220, 221), (144, 143, 207, 208), (131, 130, 194, 195), (158, 157, 221, 222), (145, 144, 208, 209), (132, 131, 195, 196), (159, 158, 222, 223), (146, 145, 209, 210), (133, 132, 196, 197), (128, 159, 223, 193), (147, 146, 210, 211), (134, 133, 197, 198), (148, 147, 211, 212), (135, 134, 198, 199), (149, 148, 212, 213), (136, 135, 199, 200), (150, 149, 213, 214), (137, 136, 200, 201), (151, 150, 214, 215), (138, 137, 201, 202), (1165, 1164, 192, 193), (1164, 1166, 194, 192), (1166, 1167, 195, 194), (1167, 1168, 196, 195), (1168, 1169, 197, 196), (1169, 1170, 198, 197), (1170, 1171, 199, 198), (1171, 1172, 200, 199), (1172, 1173, 201, 200), (1173, 1174, 202, 201), (1174, 1175, 203, 202), (1175, 1176, 204, 203), (1176, 1177, 205, 204), (1177, 1178, 206, 205), (1178, 1179, 207, 206), (1179, 1180, 208, 207), (1180, 1181, 209, 208), (1181, 1182, 210, 209), (1182, 1183, 211, 210), (1183, 1184, 212, 211), (1184, 1185, 213, 212), (1185, 1186, 214, 213), (1186, 1187, 215, 214), (1187, 1188, 216, 215), (1188, 1189, 217, 216), (1189, 1190, 218, 217), (1190, 1191, 219, 218), (1191, 1192, 220, 219), (1192, 1193, 221, 220), (1193, 1194, 222, 221), (1194, 1195, 223, 222), (1195, 1165, 193, 223), (62, 255, 224, 0), (60, 254, 255, 62), (58, 253, 254, 60), (56, 252, 253, 58), (54, 251, 252, 56), (52, 250, 251, 54), (50, 249, 250, 52), (48, 248, 249, 50), (46, 247, 248, 48), (44, 246, 247, 46), (42, 245, 246, 44), (40, 244, 245, 42), (38, 243, 244, 40), (36, 242, 243, 38), (34, 241, 242, 36), (32, 240, 241, 34), (30, 239, 240, 32), (28, 238, 239, 30), (26, 237, 238, 28), (24, 236, 237, 26), (22, 235, 236, 24), (20, 234, 235, 22), (18, 233, 234, 20), (16, 232, 233, 18), (14, 231, 232, 16), (12, 230, 231, 14), (10, 229, 230, 12), (8, 228, 229, 10), (6, 227, 228, 8), (4, 226, 227, 6), (2, 225, 226, 4), (0, 224, 225, 2), (268, 269, 312, 310), (252, 251, 341, 343), (226, 225, 289, 291), (269, 270, 314, 312), (253, 252, 343, 345), (227, 226, 291, 293), (270, 271, 316, 314), (254, 253, 345, 347), (228, 227, 293, 295), (271, 272, 318, 316), (255, 254, 347, 349), (229, 228, 295, 297), (272, 273, 320, 318), (224, 255, 349, 350), (230, 229, 297, 299), (273, 274, 322, 320), (231, 230, 299, 301), (274, 275, 324, 322), (232, 231, 301, 303), (275, 276, 326, 324), (233, 232, 303, 305), (276, 277, 328, 326), (234, 233, 305, 307), (277, 278, 330, 328), (235, 234, 307, 309), (278, 279, 332, 330), (236, 235, 309, 311), (279, 280, 334, 332), (237, 236, 311, 313), (280, 281, 336, 334), (238, 237, 313, 315), (281, 282, 338, 336), (346, 348, 544, 542), (288, 290, 536, 534), (348, 351, 547, 544), (343, 342, 538, 539), (343, 341, 691, 693), (340, 342, 692, 690), (332, 334, 360, 358), (329, 327, 353, 355), (334, 336, 362, 360), (327, 326, 352, 353), (331, 329, 355, 357), (336, 338, 364, 362), (325, 323, 1105, 1107), (322, 324, 1106, 1104), (321, 320, 322, 323), (312, 314, 856, 854), (319, 317, 859, 861), (314, 316, 858, 856), (320, 321, 863, 862), (313, 311, 853, 855), (307, 305, 1009, 1011), (304, 306, 1010, 1008), (310, 311, 1015, 1014), (303, 302, 304, 305), (300, 302, 750, 748), (295, 294, 742, 743), (299, 297, 745, 747), (294, 296, 744, 742), (293, 292, 294, 295), (291, 290, 292, 293), (345, 343, 539, 541), (347, 345, 541, 543), (225, 224, 350, 289), (251, 250, 339, 341), (267, 268, 310, 308), (250, 249, 337, 339), (266, 267, 308, 306), (249, 248, 335, 337), (265, 266, 306, 304), (248, 247, 333, 335), (264, 265, 304, 302), (247, 246, 331, 333), (263, 264, 302, 300), (246, 245, 329, 331), (262, 263, 300, 298), (245, 244, 327, 329), (261, 262, 298, 296), (287, 256, 351, 348), (244, 243, 325, 327), (260, 261, 296, 294), (286, 287, 348, 346), (243, 242, 323, 325), (259, 260, 294, 292), (285, 286, 346, 344), (242, 241, 321, 323), (258, 259, 292, 290), (284, 285, 344, 342), (241, 240, 319, 321), (257, 258, 290, 288), (283, 284, 342, 340), (240, 239, 317, 319), (256, 257, 288, 351), (282, 283, 340, 338), (239, 238, 315, 317), (357, 355, 369, 371), (352, 354, 368, 366), (359, 357, 371, 373), (354, 356, 370, 368), (361, 359, 373, 375), (356, 358, 372, 370), (330, 332, 358, 356), (339, 337, 363, 365), (328, 330, 356, 354), (326, 328, 354, 352), (337, 335, 361, 363), (335, 333, 359, 361), (338, 339, 365, 364), (333, 331, 357, 359), (374, 376, 390, 388), (378, 379, 393, 392), (376, 378, 392, 390), (369, 367, 381, 383), (371, 369, 383, 385), (366, 368, 382, 380), (355, 353, 367, 369), (362, 364, 378, 376), (364, 365, 379, 378), (360, 362, 376, 374), (365, 363, 377, 379), (353, 352, 366, 367), (358, 360, 374, 372), (363, 361, 375, 377), (381, 380, 394, 395), (393, 391, 405, 407), (388, 390, 404, 402), (392, 393, 407, 406), (390, 392, 406, 404), (383, 381, 395, 397), (379, 377, 391, 393), (367, 366, 380, 381), (372, 374, 388, 386), (377, 375, 389, 391), (370, 372, 386, 384), (375, 373, 387, 389), (368, 370, 384, 382), (373, 371, 385, 387), (405, 403, 417, 419), (400, 402, 416, 414), (395, 394, 408, 409), (407, 405, 419, 421), (402, 404, 418, 416), (406, 407, 421, 420), (386, 388, 402, 400), (391, 389, 403, 405), (384, 386, 400, 398), (389, 387, 401, 403), (382, 384, 398, 396), (387, 385, 399, 401), (380, 382, 396, 394), (385, 383, 397, 399), (415, 413, 427, 429), (410, 412, 426, 424), (417, 415, 429, 431), (412, 414, 428, 426), (419, 417, 431, 433), (414, 416, 430, 428), (398, 400, 414, 412), (403, 401, 415, 417), (396, 398, 412, 410), (401, 399, 413, 415), (394, 396, 410, 408), (399, 397, 411, 413), (397, 395, 409, 411), (404, 406, 420, 418), (432, 434, 448, 446), (425, 423, 437, 439), (427, 425, 439, 441), (422, 424, 438, 436), (429, 427, 441, 443), (424, 426, 440, 438), (408, 410, 424, 422), (413, 411, 425, 427), (411, 409, 423, 425), (418, 420, 434, 432), (420, 421, 435, 434), (416, 418, 432, 430), (421, 419, 433, 435), (409, 408, 422, 423), (449, 447, 461, 463), (444, 446, 460, 458), (448, 449, 463, 462), (446, 448, 462, 460), (439, 437, 451, 453), (441, 439, 453, 455), (434, 435, 449, 448), (430, 432, 446, 444), (435, 433, 447, 449), (423, 422, 436, 437), (428, 430, 444, 442), (433, 431, 445, 447), (426, 428, 442, 440), (431, 429, 443, 445), (456, 458, 472, 470), (451, 450, 464, 465), (463, 461, 475, 477), (458, 460, 474, 472), (462, 463, 477, 476), (460, 462, 476, 474), (437, 436, 450, 451), (442, 444, 458, 456), (447, 445, 459, 461), (440, 442, 456, 454), (445, 443, 457, 459), (438, 440, 454, 452), (443, 441, 455, 457), (436, 438, 452, 450), (468, 470, 484, 482), (475, 473, 487, 489), (470, 472, 486, 484), (465, 464, 478, 479), (477, 475, 489, 491), (472, 474, 488, 486), (461, 459, 473, 475), (454, 456, 470, 468), (459, 457, 471, 473), (452, 454, 468, 466), (457, 455, 469, 471), (450, 452, 466, 464), (455, 453, 467, 469), (453, 451, 465, 467), (483, 481, 495, 497), (478, 480, 494, 492), (485, 483, 497, 499), (480, 482, 496, 494), (487, 485, 499, 501), (482, 484, 498, 496), (473, 471, 485, 487), (466, 468, 482, 480), (471, 469, 483, 485), (464, 466, 480, 478), (469, 467, 481, 483), (467, 465, 479, 481), (474, 476, 490, 488), (476, 477, 491, 490), (504, 505, 519, 518), (502, 504, 518, 516), (495, 493, 507, 509), (497, 495, 509, 511), (492, 494, 508, 506), (499, 497, 511, 513), (481, 479, 493, 495), (488, 490, 504, 502), (490, 491, 505, 504), (486, 488, 502, 500), (491, 489, 503, 505), (479, 478, 492, 493), (484, 486, 500, 498), (489, 487, 501, 503), (507, 506, 520, 521), (519, 517, 531, 533), (514, 516, 530, 528), (518, 519, 533, 532), (516, 518, 532, 530), (509, 507, 521, 523), (500, 502, 516, 514), (505, 503, 517, 519), (493, 492, 506, 507), (498, 500, 514, 512), (503, 501, 515, 517), (496, 498, 512, 510), (501, 499, 513, 515), (494, 496, 510, 508), (531, 530, 532, 533), (529, 528, 530, 531), (527, 526, 528, 529), (525, 524, 526, 527), (523, 522, 524, 525), (521, 520, 522, 523), (512, 514, 528, 526), (517, 515, 529, 531), (510, 512, 526, 524), (515, 513, 527, 529), (508, 510, 524, 522), (513, 511, 525, 527), (506, 508, 522, 520), (511, 509, 523, 525), (539, 538, 552, 553), (541, 539, 553, 555), (538, 540, 554, 552), (536, 537, 551, 550), (543, 541, 555, 557), (540, 542, 556, 554), (351, 288, 534, 547), (344, 346, 542, 540), (342, 344, 540, 538), (290, 291, 537, 536), (350, 349, 545, 546), (291, 289, 535, 537), (349, 347, 543, 545), (289, 350, 546, 535), (549, 560, 574, 563), (561, 548, 562, 575), (551, 549, 563, 565), (548, 550, 564, 562), (553, 552, 566, 567), (555, 553, 567, 569), (534, 536, 550, 548), (537, 535, 549, 551), (547, 534, 548, 561), (535, 546, 560, 549), (544, 547, 561, 558), (546, 545, 559, 560), (542, 544, 558, 556), (545, 543, 557, 559), (573, 571, 585, 587), (570, 572, 586, 584), (574, 573, 587, 588), (572, 575, 589, 586), (563, 574, 588, 577), (575, 562, 576, 589), (558, 561, 575, 572), (560, 559, 573, 574), (556, 558, 572, 570), (559, 557, 571, 573), (554, 556, 570, 568), (557, 555, 569, 571), (550, 551, 565, 564), (552, 554, 568, 566), (585, 583, 597, 599), (582, 584, 598, 596), (587, 585, 599, 601), (584, 586, 600, 598), (588, 587, 601, 602), (586, 589, 603, 600), (568, 570, 584, 582), (571, 569, 583, 585), (564, 565, 579, 578), (566, 568, 582, 580), (569, 567, 581, 583), (567, 566, 580, 581), (562, 564, 578, 576), (565, 563, 577, 579), (594, 596, 610, 608), (592, 593, 607, 606), (599, 597, 611, 613), (596, 598, 612, 610), (601, 599, 613, 615), (598, 600, 614, 612), (578, 579, 593, 592), (580, 582, 596, 594), (583, 581, 595, 597), (581, 580, 594, 595), (576, 578, 592, 590), (579, 577, 591, 593), (589, 576, 590, 603), (577, 588, 602, 591), (604, 606, 620, 618), (609, 608, 622, 623), (611, 609, 623, 625), (608, 610, 624, 622), (606, 607, 621, 620), (613, 611, 625, 627), (597, 595, 609, 611), (595, 594, 608, 609), (590, 592, 606, 604), (593, 591, 605, 607), (603, 590, 604, 617), (591, 602, 616, 605), (600, 603, 617, 614), (602, 601, 615, 616), (628, 631, 645, 642), (619, 630, 644, 633), (631, 618, 632, 645), (621, 619, 633, 635), (618, 620, 634, 632), (623, 622, 636, 637), (607, 605, 619, 621), (617, 604, 618, 631), (605, 616, 630, 619), (614, 617, 631, 628), (616, 615, 629, 630), (612, 614, 628, 626), (615, 613, 627, 629), (610, 612, 626, 624), (638, 640, 654, 652), (643, 641, 655, 657), (640, 642, 656, 654), (644, 643, 657, 658), (642, 645, 659, 656), (633, 644, 658, 647), (630, 629, 643, 644), (626, 628, 642, 640), (629, 627, 641, 643), (624, 626, 640, 638), (627, 625, 639, 641), (620, 621, 635, 634), (622, 624, 638, 636), (625, 623, 637, 639), (655, 653, 667, 669), (652, 654, 668, 666), (657, 655, 669, 671), (654, 656, 670, 668), (658, 657, 671, 672), (656, 659, 673, 670), (641, 639, 653, 655), (634, 635, 649, 648), (636, 638, 652, 650), (639, 637, 651, 653), (637, 636, 650, 651), (632, 634, 648, 646), (635, 633, 647, 649), (645, 632, 646, 659), (667, 665, 679, 681), (664, 666, 680, 678), (662, 663, 677, 676), (669, 667, 681, 683), (666, 668, 682, 680), (671, 669, 683, 685), (648, 649, 663, 662), (650, 652, 666, 664), (653, 651, 665, 667), (651, 650, 664, 665), (646, 648, 662, 660), (649, 647, 661, 663), (659, 646, 660, 673), (647, 658, 672, 661), (685, 684, 687, 686), (683, 682, 684, 685), (681, 680, 682, 683), (679, 678, 680, 681), (675, 674, 676, 677), (686, 687, 674, 675), (665, 664, 678, 679), (660, 662, 676, 674), (663, 661, 675, 677), (673, 660, 674, 687), (661, 672, 686, 675), (670, 673, 687, 684), (672, 671, 685, 686), (668, 670, 684, 682), (693, 691, 697, 699), (690, 692, 698, 696), (342, 343, 693, 692), (338, 340, 690, 688), (339, 338, 688, 689), (341, 339, 689, 691), (697, 695, 701, 703), (694, 696, 702, 700), (688, 690, 696, 694), (691, 689, 695, 697), (692, 693, 699, 698), (689, 688, 694, 695), (705, 703, 709, 711), (702, 704, 710, 708), (698, 699, 705, 704), (695, 694, 700, 701), (696, 698, 704, 702), (699, 697, 703, 705), (710, 711, 717, 716), (709, 707, 713, 715), (700, 702, 708, 706), (703, 701, 707, 709), (704, 705, 711, 710), (701, 700, 706, 707), (712, 714, 720, 718), (717, 715, 721, 723), (707, 706, 712, 713), (708, 710, 716, 714), (711, 709, 715, 717), (706, 708, 714, 712), (719, 718, 724, 725), (722, 723, 729, 728), (715, 713, 719, 721), (716, 717, 723, 722), (713, 712, 718, 719), (714, 716, 722, 720), (727, 725, 731, 733), (724, 726, 732, 730), (720, 722, 728, 726), (723, 721, 727, 729), (718, 720, 726, 724), (721, 719, 725, 727), (732, 734, 740, 738), (731, 730, 736, 737), (728, 729, 735, 734), (725, 724, 730, 731), (726, 728, 734, 732), (729, 727, 733, 735), (739, 738, 740, 741), (737, 736, 738, 739), (735, 733, 739, 741), (730, 732, 738, 736), (733, 731, 737, 739), (734, 735, 741, 740), (743, 742, 752, 753), (746, 748, 758, 756), (749, 747, 757, 759), (748, 750, 760, 758), (297, 295, 743, 745), (302, 303, 751, 750), (298, 300, 748, 746), (303, 301, 749, 751), (301, 299, 747, 749), (296, 298, 746, 744), (757, 755, 765, 767), (753, 752, 762, 763), (756, 758, 768, 766), (759, 757, 767, 769), (747, 745, 755, 757), (750, 751, 761, 760), (744, 746, 756, 754), (745, 743, 753, 755), (751, 749, 759, 761), (742, 744, 754, 752), (770, 771, 781, 780), (767, 765, 775, 777), (763, 762, 772, 773), (766, 768, 778, 776), (760, 761, 771, 770), (754, 756, 766, 764), (755, 753, 763, 765), (761, 759, 769, 771), (752, 754, 764, 762), (758, 760, 770, 768), (774, 776, 786, 784), (780, 781, 791, 790), (777, 775, 785, 787), (773, 772, 782, 783), (764, 766, 776, 774), (765, 763, 773, 775), (771, 769, 779, 781), (762, 764, 774, 772), (768, 770, 780, 778), (769, 767, 777, 779), (791, 789, 799, 801), (785, 783, 793, 795), (784, 786, 796, 794), (790, 791, 801, 800), (775, 773, 783, 785), (781, 779, 789, 791), (772, 774, 784, 782), (778, 780, 790, 788), (779, 777, 787, 789), (776, 778, 788, 786), (792, 794, 804, 802), (801, 799, 809, 811), (795, 793, 803, 805), (794, 796, 806, 804), (782, 784, 794, 792), (788, 790, 800, 798), (789, 787, 797, 799), (786, 788, 798, 796), (783, 782, 792, 793), (787, 785, 795, 797), (808, 810, 820, 818), (802, 804, 814, 812), (811, 809, 819, 821), (805, 803, 813, 815), (798, 800, 810, 808), (799, 797, 807, 809), (796, 798, 808, 806), (793, 792, 802, 803), (797, 795, 805, 807), (800, 801, 811, 810), (819, 817, 827, 829), (818, 820, 830, 828), (812, 814, 824, 822), (821, 819, 829, 831), (809, 807, 817, 819), (806, 808, 818, 816), (803, 802, 812, 813), (807, 805, 815, 817), (810, 811, 821, 820), (804, 806, 816, 814), (823, 822, 832, 833), (826, 828, 838, 836), (829, 827, 837, 839), (828, 830, 840, 838), (816, 818, 828, 826), (813, 812, 822, 823), (817, 815, 825, 827), (820, 821, 831, 830), (814, 816, 826, 824), (815, 813, 823, 825), (839, 837, 847, 849), (833, 832, 842, 843), (838, 840, 850, 848), (832, 834, 844, 842), (827, 825, 835, 837), (830, 831, 841, 840), (824, 826, 836, 834), (825, 823, 833, 835), (831, 829, 839, 841), (822, 824, 834, 832), (849, 848, 850, 851), (847, 846, 848, 849), (845, 844, 846, 847), (843, 842, 844, 845), (840, 841, 851, 850), (836, 838, 848, 846), (837, 835, 845, 847), (841, 839, 849, 851), (834, 836, 846, 844), (835, 833, 843, 845), (853, 852, 864, 865), (855, 853, 865, 867), (856, 858, 870, 868), (863, 861, 873, 875), (857, 855, 867, 869), (317, 315, 857, 859), (311, 310, 852, 853), (318, 320, 862, 860), (310, 312, 854, 852), (315, 313, 855, 857), (316, 318, 860, 858), (321, 319, 861, 863), (865, 864, 876, 877), (867, 865, 877, 879), (868, 870, 882, 880), (875, 873, 885, 887), (869, 867, 879, 881), (861, 859, 871, 873), (854, 856, 868, 866), (860, 862, 874, 872), (859, 857, 869, 871), (852, 854, 866, 864), (862, 863, 875, 874), (858, 860, 872, 870), (879, 877, 889, 891), (880, 882, 894, 892), (887, 885, 897, 899), (881, 879, 891, 893), (882, 884, 896, 894), (873, 871, 883, 885), (866, 868, 880, 878), (872, 874, 886, 884), (871, 869, 881, 883), (864, 866, 878, 876), (874, 875, 887, 886), (870, 872, 884, 882), (892, 894, 906, 904), (899, 897, 909, 911), (893, 891, 903, 905), (894, 896, 908, 906), (898, 899, 911, 910), (877, 876, 888, 889), (885, 883, 895, 897), (878, 880, 892, 890), (884, 886, 898, 896), (883, 881, 893, 895), (876, 878, 890, 888), (886, 887, 899, 898), (911, 909, 921, 923), (905, 903, 915, 917), (906, 908, 920, 918), (910, 911, 923, 922), (900, 902, 914, 912), (891, 889, 901, 903), (889, 888, 900, 901), (897, 895, 907, 909), (890, 892, 904, 902), (896, 898, 910, 908), (895, 893, 905, 907), (888, 890, 902, 900), (917, 915, 927, 929), (918, 920, 932, 930), (922, 923, 935, 934), (912, 914, 926, 924), (919, 917, 929, 931), (904, 906, 918, 916), (903, 901, 913, 915), (901, 900, 912, 913), (909, 907, 919, 921), (902, 904, 916, 914), (908, 910, 922, 920), (907, 905, 917, 919), (929, 927, 939, 941), (930, 932, 944, 942), (934, 935, 947, 946), (924, 926, 938, 936), (931, 929, 941, 943), (923, 921, 933, 935), (916, 918, 930, 928), (915, 913, 925, 927), (913, 912, 924, 925), (921, 919, 931, 933), (914, 916, 928, 926), (920, 922, 934, 932), (942, 944, 956, 954), (946, 947, 959, 958), (936, 938, 950, 948), (943, 941, 953, 955), (944, 946, 958, 956), (935, 933, 945, 947), (928, 930, 942, 940), (927, 925, 937, 939), (925, 924, 936, 937), (933, 931, 943, 945), (926, 928, 940, 938), (932, 934, 946, 944), (954, 956, 968, 966), (958, 959, 971, 970), (948, 950, 962, 960), (955, 953, 965, 967), (956, 958, 970, 968), (941, 939, 951, 953), (947, 945, 957, 959), (940, 942, 954, 952), (939, 937, 949, 951), (937, 936, 948, 949), (945, 943, 955, 957), (938, 940, 952, 950), (970, 971, 983, 982), (960, 962, 974, 972), (967, 965, 977, 979), (968, 970, 982, 980), (962, 964, 976, 974), (953, 951, 963, 965), (959, 957, 969, 971), (952, 954, 966, 964), (951, 949, 961, 963), (949, 948, 960, 961), (957, 955, 967, 969), (950, 952, 964, 962), (972, 974, 986, 984), (979, 977, 989, 991), (980, 982, 994, 992), (974, 976, 988, 986), (981, 979, 991, 993), (966, 968, 980, 978), (965, 963, 975, 977), (971, 969, 981, 983), (964, 966, 978, 976), (963, 961, 973, 975), (961, 960, 972, 973), (969, 967, 979, 981), (991, 989, 1001, 1003), (992, 994, 1006, 1004), (986, 988, 1000, 998), (993, 991, 1003, 1005), (985, 984, 996, 997), (982, 983, 995, 994), (978, 980, 992, 990), (977, 975, 987, 989), (983, 981, 993, 995), (976, 978, 990, 988), (975, 973, 985, 987), (973, 972, 984, 985), (1005, 1004, 1006, 1007), (1003, 1002, 1004, 1005), (1001, 1000, 1002, 1003), (999, 998, 1000, 1001), (997, 996, 998, 999), (984, 986, 998, 996), (994, 995, 1007, 1006), (990, 992, 1004, 1002), (989, 987, 999, 1001), (995, 993, 1005, 1007), (988, 990, 1002, 1000), (987, 985, 997, 999), (1013, 1011, 1019, 1021), (1012, 1014, 1022, 1020), (1008, 1010, 1018, 1016), (308, 310, 1014, 1012), (311, 309, 1013, 1015), (306, 308, 1012, 1010), (305, 304, 1008, 1009), (309, 307, 1011, 1013), (1016, 1018, 1026, 1024), (1017, 1016, 1024, 1025), (1023, 1021, 1029, 1031), (1014, 1015, 1023, 1022), (1010, 1012, 1020, 1018), (1011, 1009, 1017, 1019), (1015, 1013, 1021, 1023), (1009, 1008, 1016, 1017), (1031, 1029, 1037, 1039), (1027, 1025, 1033, 1035), (1026, 1028, 1036, 1034), (1020, 1022, 1030, 1028), (1021, 1019, 1027, 1029), (1022, 1023, 1031, 1030), (1018, 1020, 1028, 1026), (1019, 1017, 1025, 1027), (1034, 1036, 1044, 1042), (1038, 1039, 1047, 1046), (1037, 1035, 1043, 1045), (1025, 1024, 1032, 1033), (1024, 1026, 1034, 1032), (1028, 1030, 1038, 1036), (1029, 1027, 1035, 1037), (1030, 1031, 1039, 1038), (1044, 1046, 1054, 1052), (1040, 1042, 1050, 1048), (1041, 1040, 1048, 1049), (1035, 1033, 1041, 1043), (1039, 1037, 1045, 1047), (1033, 1032, 1040, 1041), (1032, 1034, 1042, 1040), (1036, 1038, 1046, 1044), (1049, 1048, 1056, 1057), (1055, 1053, 1061, 1063), (1051, 1049, 1057, 1059), (1045, 1043, 1051, 1053), (1046, 1047, 1055, 1054), (1042, 1044, 1052, 1050), (1043, 1041, 1049, 1051), (1047, 1045, 1053, 1055), (1063, 1061, 1069, 1071), (1059, 1057, 1065, 1067), (1058, 1060, 1068, 1066), (1048, 1050, 1058, 1056), (1052, 1054, 1062, 1060), (1053, 1051, 1059, 1061), (1054, 1055, 1063, 1062), (1050, 1052, 1060, 1058), (1070, 1071, 1079, 1078), (1069, 1067, 1075, 1077), (1068, 1070, 1078, 1076), (1057, 1056, 1064, 1065), (1056, 1058, 1066, 1064), (1060, 1062, 1070, 1068), (1061, 1059, 1067, 1069), (1062, 1063, 1071, 1070), (1076, 1078, 1086, 1084), (1072, 1074, 1082, 1080), (1073, 1072, 1080, 1081), (1066, 1068, 1076, 1074), (1067, 1065, 1073, 1075), (1071, 1069, 1077, 1079), (1065, 1064, 1072, 1073), (1064, 1066, 1074, 1072), (1087, 1085, 1093, 1095), (1083, 1081, 1089, 1091), (1082, 1084, 1092, 1090), (1077, 1075, 1083, 1085), (1078, 1079, 1087, 1086), (1074, 1076, 1084, 1082), (1075, 1073, 1081, 1083), (1079, 1077, 1085, 1087), (1091, 1089, 1097, 1099), (1090, 1092, 1100, 1098), (1094, 1095, 1103, 1102), (1081, 1080, 1088, 1089), (1080, 1082, 1090, 1088), (1084, 1086, 1094, 1092), (1085, 1083, 1091, 1093), (1086, 1087, 1095, 1094), (1101, 1100, 1102, 1103), (1099, 1098, 1100, 1101), (1097, 1096, 1098, 1099), (1095, 1093, 1101, 1103), (1089, 1088, 1096, 1097), (1088, 1090, 1098, 1096), (1092, 1094, 1102, 1100), (1093, 1091, 1099, 1101), (1108, 1109, 1115, 1114), (1107, 1105, 1111, 1113), (324, 326, 1108, 1106), (327, 325, 1107, 1109), (326, 327, 1109, 1108), (323, 322, 1104, 1105), (1110, 1112, 1118, 1116), (1115, 1113, 1119, 1121), (1105, 1104, 1110, 1111), (1106, 1108, 1114, 1112), (1109, 1107, 1113, 1115), (1104, 1106, 1112, 1110), (1117, 1116, 1122, 1123), (1120, 1121, 1127, 1126), (1113, 1111, 1117, 1119), (1114, 1115, 1121, 1120), (1111, 1110, 1116, 1117), (1112, 1114, 1120, 1118), (1125, 1123, 1129, 1131), (1122, 1124, 1130, 1128), (1118, 1120, 1126, 1124), (1121, 1119, 1125, 1127), (1116, 1118, 1124, 1122), (1119, 1117, 1123, 1125), (1130, 1132, 1138, 1136), (1129, 1128, 1134, 1135), (1126, 1127, 1133, 1132), (1123, 1122, 1128, 1129), (1124, 1126, 1132, 1130), (1127, 1125, 1131, 1133), (1137, 1135, 1141, 1143), (1134, 1136, 1142, 1140), (1133, 1131, 1137, 1139), (1128, 1130, 1136, 1134), (1131, 1129, 1135, 1137), (1132, 1133, 1139, 1138), (1145, 1143, 1149, 1151), (1142, 1144, 1150, 1148), (1138, 1139, 1145, 1144), (1135, 1134, 1140, 1141), (1136, 1138, 1144, 1142), (1139, 1137, 1143, 1145), (1149, 1147, 1153, 1155), (1146, 1148, 1154, 1152), (1140, 1142, 1148, 1146), (1143, 1141, 1147, 1149), (1144, 1145, 1151, 1150), (1141, 1140, 1146, 1147), (1157, 1155, 1161, 1163), (1154, 1156, 1162, 1160), (1150, 1151, 1157, 1156), (1147, 1146, 1152, 1153), (1148, 1150, 1156, 1154), (1151, 1149, 1155, 1157), (1161, 1160, 1162, 1163), (1159, 1158, 1160, 1161), (1152, 1154, 1160, 1158), (1155, 1153, 1159, 1161), (1156, 1157, 1163, 1162), (1153, 1152, 1158, 1159), (160, 161, 1164, 1165), (161, 162, 1166, 1164), (162, 163, 1167, 1166), (163, 164, 1168, 1167), (164, 165, 1169, 1168), (165, 166, 1170, 1169), (166, 167, 1171, 1170), (167, 168, 1172, 1171), (168, 169, 1173, 1172), (169, 170, 1174, 1173), (170, 171, 1175, 1174), (171, 172, 1176, 1175), (172, 173, 1177, 1176), (173, 174, 1178, 1177), (174, 175, 1179, 1178), (175, 176, 1180, 1179), (176, 177, 1181, 1180), (177, 178, 1182, 1181), (178, 179, 1183, 1182), (179, 180, 1184, 1183), (180, 181, 1185, 1184), (181, 182, 1186, 1185), (182, 183, 1187, 1186), (183, 184, 1188, 1187), (184, 185, 1189, 1188), (185, 186, 1190, 1189), (186, 187, 1191, 1190), (187, 188, 1192, 1191), (188, 189, 1193, 1192), (189, 190, 1194, 1193), (190, 191, 1195, 1194), (191, 160, 1165, 1195)])
me_cylinder.polygons.foreach_set('use_smooth', [True] * 1166)
me_cylinder.materials.append(mat_tommato_green)
me_cylinder.use_remesh_preserve_volume = False
me_cylinder.use_remesh_preserve_attributes = False
me_cylinder.use_mirror_vertex_groups = False
me_cylinder.update()
me_sphere = bpy.data.meshes.new('Sphere')
me_sphere.from_pydata([(0.03806, 0.1812, 0.7929), (0.07466, 0.3554, 0.8608), (0.1084, 0.516, 0.8314), (0.1379, 0.6567, 0.7071), (0.1622, 0.7722, 0.5556), (0.1802, 0.8581, 0.3827), (0.1913, 0.9109, 0.1951), (0.1951, 0.9288, 7.637e-08), (0.1913, 0.9109, -0.1951), (0.1802, 0.8581, -0.3827), (0.1622, 0.7722, -0.5556), (0.1379, 0.6567, -0.7071), (0.1084, 0.516, -0.8315), (0.07466, 0.3554, -0.9239), (0.03806, 0.1812, -0.9479), (0.07466, 0.1707, 0.7929), (0.1464, 0.3348, 0.8608), (0.2126, 0.4861, 0.8315), (0.2706, 0.6186, 0.7071), (0.3182, 0.7274, 0.5556), (0.3536, 0.8083, 0.3827), (0.3753, 0.8581, 0.1951), (0.3827, 0.8749, 7.637e-08), (0.3753, 0.8581, -0.1951), (0.3536, 0.8083, -0.3827), (0.3182, 0.7274, -0.5556), (0.2706, 0.6186, -0.7071), (0.2126, 0.4861, -0.8315), (0.1464, 0.3348, -0.9239), (0.07466, 0.1707, -0.9479), (0.1084, 0.1536, 0.7929), (0.2126, 0.3013, 0.8608), (0.3087, 0.4374, 0.8315), (0.3928, 0.5568, 0.7071), (0.4619, 0.6547, 0.5556), (0.5133, 0.7274, 0.3827), (0.5449, 0.7722, 0.1951), (0.5556, 0.7874, 7.637e-08), (0.5449, 0.7722, -0.1951), (0.5133, 0.7274, -0.3827), (0.4619, 0.6547, -0.5556), (0.3928, 0.5568, -0.7071), (0.3087, 0.4374, -0.8315), (0.2126, 0.3013, -0.9239), (0.1084, 0.1536, -0.9479), (0.1379, 0.1306, 0.7929), (0.2706, 0.2562, 0.8608), (0.3928, 0.372, 0.8315), (0.5, 0.4735, 0.7071), (0.5879, 0.5568, 0.5556), (0.6533, 0.6186, 0.3827), (0.6935, 0.6567, 0.1951), (0.7071, 0.6696, 7.637e-08), (0.6935, 0.6567, -0.1951), (0.6533, 0.6186, -0.3827), (0.5879, 0.5568, -0.5556), (0.5, 0.4735, -0.7071), (0.3928, 0.372, -0.8315), (0.2706, 0.2562, -0.9239), (0.1379, 0.1306, -0.9479), (0.1622, 0.1026, 0.7929), (0.3182, 0.2013, 0.8608), (0.4619, 0.2923, 0.8315), (0.5879, 0.372, 0.7071), (0.6913, 0.4374, 0.5556), (0.7682, 0.4861, 0.3827), (0.8155, 0.516, 0.1951), (0.8315, 0.5261, 7.637e-08), (0.8155, 0.516, -0.1951), (0.7682, 0.4861, -0.3827), (0.6913, 0.4374, -0.5556), (0.5879, 0.372, -0.7071), (0.4619, 0.2923, -0.8315), (0.3182, 0.2013, -0.9239), (0.1622, 0.1026, -0.9479), (0.0, -3.209e-07, -0.9185), (0.1802, 0.0707, 0.7929), (0.3536, 0.1387, 0.8608), (0.5133, 0.2013, 0.8315), (0.6533, 0.2562, 0.7071), (0.7682, 0.3013, 0.5556), (0.8536, 0.3348, 0.3827), (0.9061, 0.3554, 0.1951), (0.9239, 0.3624, 7.637e-08), (0.9061, 0.3554, -0.1951), (0.8536, 0.3348, -0.3827), (0.7682, 0.3013, -0.5556), (0.6533, 0.2562, -0.7071), (0.5133, 0.2013, -0.8315), (0.3536, 0.1387, -0.9239), (0.1802, 0.0707, -0.9479), (0.1913, 0.03604, 0.7929), (0.3753, 0.0707, 0.8608), (0.5449, 0.1026, 0.8315), (0.6935, 0.1306, 0.7071), (0.8155, 0.1536, 0.5556), (0.9061, 0.1707, 0.3827), (0.9619, 0.1812, 0.1951), (0.9808, 0.1847, 7.637e-08), (0.9619, 0.1812, -0.1951), (0.9061, 0.1707, -0.3827), (0.8155, 0.1536, -0.5556), (0.6935, 0.1306, -0.7071), (0.5449, 0.1026, -0.8315), (0.3753, 0.0707, -0.9239), (0.1913, 0.03604, -0.9479), (0.1951, -3.216e-07, 0.7929), (0.3827, -3.146e-07, 0.8608), (0.5556, -3.075e-07, 0.8315), (0.7071, -3.146e-07, 0.7071), (0.8315, -3.287e-07, 0.5556), (0.9239, -2.722e-07, 0.3827), (0.9808, -3.851e-07, 0.1951), (1.0, -3.71e-07, 7.637e-08), (0.9808, -3.851e-07, -0.1951), (0.9239, -2.299e-07, -0.3827), (0.8315, -3.287e-07, -0.5556), (0.7071, -3.146e-07, -0.7071), (0.5556, -3.357e-07, -0.8315), (0.3827, -3.005e-07, -0.9239), (0.1951, -3.04e-07, -0.9479), (0.1913, -0.03604, 0.7929), (0.3753, -0.0707, 0.8608), (0.5449, -0.1026, 0.8315), (0.6935, -0.1306, 0.7071), (0.8155, -0.1536, 0.5556), (0.9061, -0.1707, 0.3827), (0.9619, -0.1812, 0.1951), (0.9808, -0.1847, 7.637e-08), (0.9619, -0.1812, -0.1951), (0.9061, -0.1707, -0.3827), (0.8155, -0.1536, -0.5556), (0.6935, -0.1306, -0.7071), (0.5449, -0.1026, -0.8315), (0.3753, -0.0707, -0.9239), (0.1913, -0.03604, -0.9479), (0.1802, -0.0707, 0.7929), (0.3536, -0.1387, 0.8608), (0.5133, -0.2013, 0.8315), (0.6533, -0.2562, 0.7071), (0.7682, -0.3013, 0.5556), (0.8536, -0.3348, 0.3827), (0.9061, -0.3554, 0.1951), (0.9239, -0.3624, 7.637e-08), (0.9061, -0.3554, -0.1951), (0.8536, -0.3348, -0.3827), (0.7682, -0.3013, -0.5556), (0.6533, -0.2562, -0.7071), (0.5133, -0.2013, -0.8315), (0.3536, -0.1387, -0.9239), (0.1802, -0.0707, -0.9479), (0.1622, -0.1026, 0.7929), (0.3182, -0.2013, 0.8608), (0.4619, -0.2923, 0.8315), (0.5879, -0.372, 0.7071), (0.6913, -0.4374, 0.5556), (0.7682, -0.4861, 0.3827), (0.8155, -0.516, 0.1951), (0.8315, -0.5261, 7.637e-08), (0.8155, -0.516, -0.1951), (0.7682, -0.4861, -0.3827), (0.6913, -0.4374, -0.5556), (0.5879, -0.372, -0.7071), (0.4619, -0.2923, -0.8315), (0.3182, -0.2013, -0.9239), (0.1622, -0.1026, -0.9479), (0.1379, -0.1306, 0.7929), (0.2706, -0.2562, 0.8608), (0.3928, -0.372, 0.8315), (0.5, -0.4735, 0.7071), (0.5879, -0.5568, 0.5556), (0.6533, -0.6186, 0.3827), (0.6935, -0.6567, 0.1951), (0.7071, -0.6696, 7.637e-08), (0.6935, -0.6567, -0.1951), (0.6533, -0.6186, -0.3827), (0.5879, -0.5568, -0.5556), (0.5, -0.4735, -0.7071), (0.3928, -0.372, -0.8315), (0.2706, -0.2562, -0.9239), (0.1379, -0.1306, -0.9479), (0.1084, -0.1536, 0.7929), (0.2126, -0.3013, 0.8608), (0.3087, -0.4374, 0.8315), (0.3928, -0.5568, 0.7071), (0.4619, -0.6547, 0.5556), (0.5133, -0.7274, 0.3827), (0.5449, -0.7722, 0.1951), (0.5556, -0.7874, 7.637e-08), (0.5449, -0.7722, -0.1951), (0.5133, -0.7274, -0.3827), (0.4619, -0.6547, -0.5556), (0.3928, -0.5568, -0.7071), (0.3087, -0.4374, -0.8315), (0.2126, -0.3013, -0.9239), (0.1084, -0.1536, -0.9479), (0.07466, -0.1707, 0.7929), (0.1464, -0.3348, 0.8608), (0.2126, -0.4861, 0.8315), (0.2706, -0.6186, 0.7071), (0.3182, -0.7274, 0.5556), (0.3536, -0.8083, 0.3827), (0.3753, -0.8581, 0.1951), (0.3827, -0.8749, 7.637e-08), (0.3753, -0.8581, -0.1951), (0.3536, -0.8083, -0.3827), (0.3182, -0.7274, -0.5556), (0.2706, -0.6186, -0.7071), (0.2126, -0.4861, -0.8315), (0.1464, -0.3348, -0.9239), (0.07466, -0.1707, -0.9479), (0.03806, -0.1812, 0.7929), (0.07466, -0.3554, 0.8608), (0.1084, -0.516, 0.8315), (0.1379, -0.6567, 0.7071), (0.1622, -0.7722, 0.5556), (0.1802, -0.8581, 0.3827), (0.1913, -0.9109, 0.1951), (0.1951, -0.9288, 7.637e-08), (0.1913, -0.9109, -0.1951), (0.1802, -0.8581, -0.3827), (0.1622, -0.7722, -0.5556), (0.1379, -0.6567, -0.7071), (0.1084, -0.516, -0.8315), (0.07466, -0.3554, -0.9239), (0.03806, -0.1812, -0.9479), (-7.212e-09, -0.1847, 0.7929), (4.122e-08, -0.3624, 0.8608), (2.632e-08, -0.5261, 0.8315), (-2.584e-08, -0.6696, 0.7071), (-8.544e-08, -0.7874, 0.5556), (6.357e-08, -0.8749, 0.3827), (-8.544e-08, -0.9288, 0.1951), (-1.003e-07, -0.947, 7.637e-08), (-8.544e-08, -0.9288, -0.1951), (6.357e-08, -0.8749, -0.3827), (-8.544e-08, -0.7874, -0.5556), (-2.584e-08, -0.6696, -0.7071), (-1.094e-08, -0.5261, -0.8315), (3.964e-09, -0.3624, -0.9239), (3.964e-09, -0.1847, -0.9479), (-0.03806, -0.1812, 0.7929), (-0.07466, -0.3554, 0.8608), (-0.1084, -0.516, 0.8315), (-0.1379, -0.6567, 0.7071), (-0.1622, -0.7722, 0.5556), (-0.1802, -0.8581, 0.3827), (-0.1913, -0.9109, 0.1951), (-0.1951, -0.9288, 7.637e-08), (-0.1913, -0.9109, -0.1951), (-0.1802, -0.8581, -0.3827), (-0.1622, -0.7722, -0.5556), (-0.1379, -0.6567, -0.7071), (-0.1084, -0.516, -0.8315), (-0.07466, -0.3554, -0.9239), (-0.03806, -0.1812, -0.9479), (-0.07466, -0.1707, 0.7929), (-0.1464, -0.3348, 0.8608), (-0.2126, -0.4861, 0.8315), (-0.2706, -0.6186, 0.7071), (-0.3182, -0.7274, 0.5556), (-0.3536, -0.8083, 0.3827), (-0.3753, -0.8581, 0.1951), (-0.3827, -0.8749, 7.637e-08), (-0.3753, -0.8581, -0.1951), (-0.3536, -0.8083, -0.3827), (-0.3182, -0.7274, -0.5556), (-0.2706, -0.6186, -0.7071), (-0.2126, -0.4861, -0.8315), (-0.1464, -0.3348, -0.9239), (-0.07466, -0.1707, -0.9479), (-1.81e-07, -5.774e-07, 0.7854), (-0.1084, -0.1536, 0.7929), (-0.2126, -0.3013, 0.8608), (-0.3087, -0.4374, 0.8315), (-0.3928, -0.5568, 0.7071), (-0.4619, -0.6547, 0.5556), (-0.5133, -0.7274, 0.3827), (-0.5449, -0.7722, 0.1951), (-0.5556, -0.7874, 7.637e-08), (-0.5449, -0.7722, -0.1951), (-0.5133, -0.7274, -0.3827), (-0.4619, -0.6547, -0.5556), (-0.3928, -0.5568, -0.7071), (-0.3087, -0.4374, -0.8315), (-0.2126, -0.3013, -0.9239), (-0.1084, -0.1536, -0.9479), (-0.1379, -0.1306, 0.7929), (-0.2706, -0.2562, 0.8608), (-0.3928, -0.372, 0.8315), (-0.5, -0.4735, 0.7071), (-0.5879, -0.5568, 0.5556), (-0.6533, -0.6186, 0.3827), (-0.6935, -0.6567, 0.1951), (-0.7071, -0.6696, 7.637e-08), (-0.6935, -0.6567, -0.1951), (-0.6533, -0.6186, -0.3827), (-0.5879, -0.5568, -0.5556), (-0.5, -0.4735, -0.7071), (-0.3928, -0.372, -0.8315), (-0.2706, -0.2562, -0.9239), (-0.1379, -0.1306, -0.9479), (-0.1622, -0.1026, 0.7929), (-0.3182, -0.2013, 0.8608), (-0.4619, -0.2923, 0.8315), (-0.5879, -0.372, 0.7071), (-0.6913, -0.4374, 0.5556), (-0.7682, -0.4861, 0.3827), (-0.8155, -0.516, 0.1951), (-0.8315, -0.5261, 7.637e-08), (-0.8155, -0.516, -0.1951), (-0.7682, -0.4861, -0.3827), (-0.6913, -0.4374, -0.5556), (-0.5879, -0.372, -0.7071), (-0.4619, -0.2923, -0.8315), (-0.3182, -0.2013, -0.9239), (-0.1622, -0.1026, -0.9479), (-0.1802, -0.0707, 0.7929), (-0.3536, -0.1387, 0.8608), (-0.5133, -0.2013, 0.8315), (-0.6533, -0.2562, 0.7071), (-0.7682, -0.3013, 0.5556), (-0.8536, -0.3348, 0.3827), (-0.9061, -0.3554, 0.1951), (-0.9239, -0.3624, 7.637e-08), (-0.9061, -0.3554, -0.1951), (-0.8536, -0.3348, -0.3827), (-0.7682, -0.3013, -0.5556), (-0.6533, -0.2562, -0.7071), (-0.5133, -0.2013, -0.8315), (-0.3536, -0.1387, -0.9239), (-0.1802, -0.0707, -0.9479), (-0.1913, -0.03604, 0.7929), (-0.3753, -0.0707, 0.8608), (-0.5449, -0.1026, 0.8315), (-0.6935, -0.1306, 0.7071), (-0.8155, -0.1536, 0.5556), (-0.9061, -0.1707, 0.3827), (-0.9619, -0.1812, 0.1951), (-0.9808, -0.1847, 7.637e-08), (-0.9619, -0.1812, -0.1951), (-0.9061, -0.1707, -0.3827), (-0.8155, -0.1536, -0.5556), (-0.6935, -0.1306, -0.7071), (-0.5449, -0.1026, -0.8315), (-0.3753, -0.0707, -0.9239), (-0.1913, -0.03604, -0.9479), (-0.1951, -3.075e-07, 0.7929), (-0.3827, -2.793e-07, 0.8608), (-0.5556, -2.793e-07, 0.8315), (-0.7071, -1.876e-07, 0.7071), (-0.8315, -1.452e-07, 0.5556), (-0.9239, -3.146e-07, 0.3827), (-0.9808, -1.029e-07, 0.1951), (-1.0, -1.452e-07, 7.637e-08), (-0.9808, -1.029e-07, -0.1951), (-0.9239, -3.146e-07, -0.3827), (-0.8315, -1.452e-07, -0.5556), (-0.7071, -1.876e-07, -0.7071), (-0.5556, -2.581e-07, -0.8315), (-0.3827, -2.511e-07, -0.9239), (-0.1951, -3.11e-07, -0.9479), (-0.1913, 0.03604, 0.7929), (-0.3753, 0.0707, 0.8608), (-0.5449, 0.1026, 0.8315), (-0.6935, 0.1306, 0.7071), (-0.8155, 0.1536, 0.5556), (-0.9061, 0.1707, 0.3827), (-0.9619, 0.1812, 0.1951), (-0.9808, 0.1847, 7.637e-08), (-0.9619, 0.1812, -0.1951), (-0.9061, 0.1707, -0.3827), (-0.8155, 0.1536, -0.5556), (-0.6935, 0.1306, -0.7071), (-0.5449, 0.1026, -0.8315), (-0.3753, 0.0707, -0.9239), (-0.1913, 0.03604, -0.9479), (-0.1802, 0.0707, 0.7929), (-0.3536, 0.1387, 0.8608), (-0.5133, 0.2013, 0.8315), (-0.6533, 0.2562, 0.7071), (-0.7682, 0.3013, 0.5556), (-0.8536, 0.3348, 0.3827), (-0.9061, 0.3554, 0.1951), (-0.9239, 0.3624, 7.637e-08), (-0.9061, 0.3554, -0.1951), (-0.8536, 0.3348, -0.3827), (-0.7682, 0.3013, -0.5556), (-0.6533, 0.2562, -0.7071), (-0.5133, 0.2013, -0.8315), (-0.3536, 0.1387, -0.9239), (-0.1802, 0.0707, -0.9479), (-0.1622, 0.1026, 0.7929), (-0.3182, 0.2013, 0.8608), (-0.4619, 0.2923, 0.8315), (-0.5879, 0.372, 0.7071), (-0.6913, 0.4374, 0.5556), (-0.7682, 0.4861, 0.3827), (-0.8155, 0.516, 0.1951), (-0.8315, 0.5261, 7.637e-08), (-0.8155, 0.516, -0.1951), (-0.7682, 0.4861, -0.3827), (-0.6913, 0.4374, -0.5556), (-0.5879, 0.372, -0.7071), (-0.4619, 0.2923, -0.8315), (-0.3182, 0.2013, -0.9239), (-0.1622, 0.1026, -0.9479), (-0.1379, 0.1306, 0.7929), (-0.2706, 0.2562, 0.8608), (-0.3928, 0.372, 0.8315), (-0.5, 0.4735, 0.7071), (-0.5879, 0.5568, 0.5556), (-0.6533, 0.6186, 0.3827), (-0.6935, 0.6567, 0.1951), (-0.7071, 0.6696, 7.637e-08), (-0.6935, 0.6567, -0.1951), (-0.6533, 0.6186, -0.3827), (-0.5879, 0.5568, -0.5556), (-0.5, 0.4735, -0.7071), (-0.3928, 0.372, -0.8315), (-0.2706, 0.2562, -0.9239), (-0.1379, 0.1306, -0.9479), (-0.1084, 0.1536, 0.7929), (-0.2126, 0.3013, 0.8608), (-0.3087, 0.4374, 0.8315), (-0.3928, 0.5568, 0.7071), (-0.4619, 0.6547, 0.5556), (-0.5133, 0.7274, 0.3827), (-0.5449, 0.7722, 0.1951), (-0.5556, 0.7874, 7.637e-08), (-0.5449, 0.7722, -0.1951), (-0.5133, 0.7274, -0.3827), (-0.4619, 0.6547, -0.5556), (-0.3928, 0.5568, -0.7071), (-0.3087, 0.4374, -0.8315), (-0.2126, 0.3013, -0.9239), (-0.1084, 0.1536, -0.9479), (-0.07466, 0.1707, 0.7929), (-0.1464, 0.3348, 0.8608), (-0.2126, 0.4861, 0.8315), (-0.2706, 0.6186, 0.7071), (-0.3182, 0.7274, 0.5556), (-0.3536, 0.8083, 0.3827), (-0.3753, 0.8581, 0.1951), (-0.3827, 0.8749, 7.637e-08), (-0.3753, 0.8581, -0.1951), (-0.3536, 0.8083, -0.3827), (-0.3182, 0.7274, -0.5556), (-0.2706, 0.6186, -0.7071), (-0.2126, 0.4861, -0.8315), (-0.1464, 0.3348, -0.9239), (-0.07466, 0.1707, -0.9479), (-0.03806, 0.1812, 0.7929), (-0.07466, 0.3554, 0.8608), (-0.1084, 0.516, 0.8315), (-0.1379, 0.6567, 0.7071), (-0.1622, 0.7722, 0.5556), (-0.1802, 0.8581, 0.3827), (-0.1913, 0.9109, 0.1951), (-0.1951, 0.9288, 7.637e-08), (-0.1913, 0.9109, -0.1951), (-0.1802, 0.8581, -0.3827), (-0.1622, 0.7722, -0.5556), (-0.1379, 0.6567, -0.7071), (-0.1084, 0.516, -0.8315), (-0.07466, 0.3554, -0.9239), (-0.03806, 0.1812, -0.9479), (3.749e-08, 0.1847, 0.7929), (7.847e-08, 0.3624, 0.8608), (1.083e-07, 0.5261, 0.8314), (1.53e-07, 0.6696, 0.7071), (2.722e-07, 0.7874, 0.5556), (6.357e-08, 0.8749, 0.3827), (2.573e-07, 0.9288, 0.1951), (2.722e-07, 0.947, 7.637e-08), (2.573e-07, 0.9288, -0.1951), (6.357e-08, 0.8749, -0.3827), (2.722e-07, 0.7874, -0.5556), (1.53e-07, 0.6696, -0.7071), (1.232e-07, 0.5261, -0.8315), (7.847e-08, 0.3624, -0.9239), (1.514e-08, 0.1847, -0.9479)], [], [(478, 477, 10, 11), (471, 470, 3, 4), (479, 478, 11, 12), (472, 471, 4, 5), (480, 479, 12, 13), (473, 472, 5, 6), (481, 480, 13, 14), (474, 473, 6, 7), (467, 271, 0), (75, 481, 14), (475, 474, 7, 8), (468, 467, 0, 1), (476, 475, 8, 9), (469, 468, 1, 2), (477, 476, 9, 10), (470, 469, 2, 3), (2, 1, 16, 17), (10, 9, 24, 25), (3, 2, 17, 18), (11, 10, 25, 26), (4, 3, 18, 19), (12, 11, 26, 27), (5, 4, 19, 20), (13, 12, 27, 28), (6, 5, 20, 21), (14, 13, 28, 29), (7, 6, 21, 22), (0, 271, 15), (75, 14, 29), (8, 7, 22, 23), (1, 0, 15, 16), (9, 8, 23, 24), (21, 20, 35, 36), (29, 28, 43, 44), (22, 21, 36, 37), (15, 271, 30), (75, 29, 44), (23, 22, 37, 38), (16, 15, 30, 31), (24, 23, 38, 39), (17, 16, 31, 32), (25, 24, 39, 40), (18, 17, 32, 33), (26, 25, 40, 41), (19, 18, 33, 34), (27, 26, 41, 42), (20, 19, 34, 35), (28, 27, 42, 43), (40, 39, 54, 55), (33, 32, 47, 48), (41, 40, 55, 56), (34, 33, 48, 49), (42, 41, 56, 57), (35, 34, 49, 50), (43, 42, 57, 58), (36, 35, 50, 51), (44, 43, 58, 59), (37, 36, 51, 52), (30, 271, 45), (75, 44, 59), (38, 37, 52, 53), (31, 30, 45, 46), (39, 38, 53, 54), (32, 31, 46, 47), (59, 58, 73, 74), (52, 51, 66, 67), (45, 271, 60), (75, 59, 74), (53, 52, 67, 68), (46, 45, 60, 61), (54, 53, 68, 69), (47, 46, 61, 62), (55, 54, 69, 70), (48, 47, 62, 63), (56, 55, 70, 71), (49, 48, 63, 64), (57, 56, 71, 72), (50, 49, 64, 65), (58, 57, 72, 73), (51, 50, 65, 66), (71, 70, 86, 87), (64, 63, 79, 80), (72, 71, 87, 88), (65, 64, 80, 81), (73, 72, 88, 89), (66, 65, 81, 82), (74, 73, 89, 90), (67, 66, 82, 83), (60, 271, 76), (75, 74, 90), (68, 67, 83, 84), (61, 60, 76, 77), (69, 68, 84, 85), (62, 61, 77, 78), (70, 69, 85, 86), (63, 62, 78, 79), (76, 271, 91), (75, 90, 105), (84, 83, 98, 99), (77, 76, 91, 92), (85, 84, 99, 100), (78, 77, 92, 93), (86, 85, 100, 101), (79, 78, 93, 94), (87, 86, 101, 102), (80, 79, 94, 95), (88, 87, 102, 103), (81, 80, 95, 96), (89, 88, 103, 104), (82, 81, 96, 97), (90, 89, 104, 105), (83, 82, 97, 98), (95, 94, 109, 110), (103, 102, 117, 118), (96, 95, 110, 111), (104, 103, 118, 119), (97, 96, 111, 112), (105, 104, 119, 120), (98, 97, 112, 113), (91, 271, 106), (75, 105, 120), (99, 98, 113, 114), (92, 91, 106, 107), (100, 99, 114, 115), (93, 92, 107, 108), (101, 100, 115, 116), (94, 93, 108, 109), (102, 101, 116, 117), (114, 113, 128, 129), (107, 106, 121, 122), (115, 114, 129, 130), (108, 107, 122, 123), (116, 115, 130, 131), (109, 108, 123, 124), (117, 116, 131, 132), (110, 109, 124, 125), (118, 117, 132, 133), (111, 110, 125, 126), (119, 118, 133, 134), (112, 111, 126, 127), (120, 119, 134, 135), (113, 112, 127, 128), (106, 271, 121), (75, 120, 135), (133, 132, 147, 148), (126, 125, 140, 141), (134, 133, 148, 149), (127, 126, 141, 142), (135, 134, 149, 150), (128, 127, 142, 143), (121, 271, 136), (75, 135, 150), (129, 128, 143, 144), (122, 121, 136, 137), (130, 129, 144, 145), (123, 122, 137, 138), (131, 130, 145, 146), (124, 123, 138, 139), (132, 131, 146, 147), (125, 124, 139, 140), (137, 136, 151, 152), (145, 144, 159, 160), (138, 137, 152, 153), (146, 145, 160, 161), (139, 138, 153, 154), (147, 146, 161, 162), (140, 139, 154, 155), (148, 147, 162, 163), (141, 140, 155, 156), (149, 148, 163, 164), (142, 141, 156, 157), (150, 149, 164, 165), (143, 142, 157, 158), (136, 271, 151), (75, 150, 165), (144, 143, 158, 159), (156, 155, 170, 171), (164, 163, 178, 179), (157, 156, 171, 172), (165, 164, 179, 180), (158, 157, 172, 173), (151, 271, 166), (75, 165, 180), (159, 158, 173, 174), (152, 151, 166, 167), (160, 159, 174, 175), (153, 152, 167, 168), (161, 160, 175, 176), (154, 153, 168, 169), (162, 161, 176, 177), (155, 154, 169, 170), (163, 162, 177, 178), (175, 174, 189, 190), (168, 167, 182, 183), (176, 175, 190, 191), (169, 168, 183, 184), (177, 176, 191, 192), (170, 169, 184, 185), (178, 177, 192, 193), (171, 170, 185, 186), (179, 178, 193, 194), (172, 171, 186, 187), (180, 179, 194, 195), (173, 172, 187, 188), (166, 271, 181), (75, 180, 195), (174, 173, 188, 189), (167, 166, 181, 182), (194, 193, 208, 209), (187, 186, 201, 202), (195, 194, 209, 210), (188, 187, 202, 203), (181, 271, 196), (75, 195, 210), (189, 188, 203, 204), (182, 181, 196, 197), (190, 189, 204, 205), (183, 182, 197, 198), (191, 190, 205, 206), (184, 183, 198, 199), (192, 191, 206, 207), (185, 184, 199, 200), (193, 192, 207, 208), (186, 185, 200, 201), (206, 205, 220, 221), (199, 198, 213, 214), (207, 206, 221, 222), (200, 199, 214, 215), (208, 207, 222, 223), (201, 200, 215, 216), (209, 208, 223, 224), (202, 201, 216, 217), (210, 209, 224, 225), (203, 202, 217, 218), (196, 271, 211), (75, 210, 225), (204, 203, 218, 219), (197, 196, 211, 212), (205, 204, 219, 220), (198, 197, 212, 213), (225, 224, 239, 240), (218, 217, 232, 233), (211, 271, 226), (75, 225, 240), (219, 218, 233, 234), (212, 211, 226, 227), (220, 219, 234, 235), (213, 212, 227, 228), (221, 220, 235, 236), (214, 213, 228, 229), (222, 221, 236, 237), (215, 214, 229, 230), (223, 222, 237, 238), (216, 215, 230, 231), (224, 223, 238, 239), (217, 216, 231, 232), (229, 228, 243, 244), (237, 236, 251, 252), (230, 229, 244, 245), (238, 237, 252, 253), (231, 230, 245, 246), (239, 238, 253, 254), (232, 231, 246, 247), (240, 239, 254, 255), (233, 232, 247, 248), (226, 271, 241), (75, 240, 255), (234, 233, 248, 249), (227, 226, 241, 242), (235, 234, 249, 250), (228, 227, 242, 243), (236, 235, 250, 251), (248, 247, 262, 263), (241, 271, 256), (75, 255, 270), (249, 248, 263, 264), (242, 241, 256, 257), (250, 249, 264, 265), (243, 242, 257, 258), (251, 250, 265, 266), (244, 243, 258, 259), (252, 251, 266, 267), (245, 244, 259, 260), (253, 252, 267, 268), (246, 245, 260, 261), (254, 253, 268, 269), (247, 246, 261, 262), (255, 254, 269, 270), (267, 266, 282, 283), (260, 259, 275, 276), (268, 267, 283, 284), (261, 260, 276, 277), (269, 268, 284, 285), (262, 261, 277, 278), (270, 269, 285, 286), (263, 262, 278, 279), (256, 271, 272), (75, 270, 286), (264, 263, 279, 280), (257, 256, 272, 273), (265, 264, 280, 281), (258, 257, 273, 274), (266, 265, 281, 282), (259, 258, 274, 275), (272, 271, 287), (75, 286, 301), (280, 279, 294, 295), (273, 272, 287, 288), (281, 280, 295, 296), (274, 273, 288, 289), (282, 281, 296, 297), (275, 274, 289, 290), (283, 282, 297, 298), (276, 275, 290, 291), (284, 283, 298, 299), (277, 276, 291, 292), (285, 284, 299, 300), (278, 277, 292, 293), (286, 285, 300, 301), (279, 278, 293, 294), (291, 290, 305, 306), (299, 298, 313, 314), (292, 291, 306, 307), (300, 299, 314, 315), (293, 292, 307, 308), (301, 300, 315, 316), (294, 293, 308, 309), (287, 271, 302), (75, 301, 316), (295, 294, 309, 310), (288, 287, 302, 303), (296, 295, 310, 311), (289, 288, 303, 304), (297, 296, 311, 312), (290, 289, 304, 305), (298, 297, 312, 313), (310, 309, 324, 325), (303, 302, 317, 318), (311, 310, 325, 326), (304, 303, 318, 319), (312, 311, 326, 327), (305, 304, 319, 320), (313, 312, 327, 328), (306, 305, 320, 321), (314, 313, 328, 329), (307, 306, 321, 322), (315, 314, 329, 330), (308, 307, 322, 323), (316, 315, 330, 331), (309, 308, 323, 324), (302, 271, 317), (75, 316, 331), (329, 328, 343, 344), (322, 321, 336, 337), (330, 329, 344, 345), (323, 322, 337, 338), (331, 330, 345, 346), (324, 323, 338, 339), (317, 271, 332), (75, 331, 346), (325, 324, 339, 340), (318, 317, 332, 333), (326, 325, 340, 341), (319, 318, 333, 334), (327, 326, 341, 342), (320, 319, 334, 335), (328, 327, 342, 343), (321, 320, 335, 336), (341, 340, 355, 356), (334, 333, 348, 349), (342, 341, 356, 357), (335, 334, 349, 350), (343, 342, 357, 358), (336, 335, 350, 351), (344, 343, 358, 359), (337, 336, 351, 352), (345, 344, 359, 360), (338, 337, 352, 353), (346, 345, 360, 361), (339, 338, 353, 354), (332, 271, 347), (75, 346, 361), (340, 339, 354, 355), (333, 332, 347, 348), (360, 359, 374, 375), (353, 352, 367, 368), (361, 360, 375, 376), (354, 353, 368, 369), (347, 271, 362), (75, 361, 376), (355, 354, 369, 370), (348, 347, 362, 363), (356, 355, 370, 371), (349, 348, 363, 364), (357, 356, 371, 372), (350, 349, 364, 365), (358, 357, 372, 373), (351, 350, 365, 366), (359, 358, 373, 374), (352, 351, 366, 367), (364, 363, 378, 379), (372, 371, 386, 387), (365, 364, 379, 380), (373, 372, 387, 388), (366, 365, 380, 381), (374, 373, 388, 389), (367, 366, 381, 382), (375, 374, 389, 390), (368, 367, 382, 383), (376, 375, 390, 391), (369, 368, 383, 384), (362, 271, 377), (75, 376, 391), (370, 369, 384, 385), (363, 362, 377, 378), (371, 370, 385, 386), (383, 382, 397, 398), (391, 390, 405, 406), (384, 383, 398, 399), (377, 271, 392), (75, 391, 406), (385, 384, 399, 400), (378, 377, 392, 393), (386, 385, 400, 401), (379, 378, 393, 394), (387, 386, 401, 402), (380, 379, 394, 395), (388, 387, 402, 403), (381, 380, 395, 396), (389, 388, 403, 404), (382, 381, 396, 397), (390, 389, 404, 405), (402, 401, 416, 417), (395, 394, 409, 410), (403, 402, 417, 418), (396, 395, 410, 411), (404, 403, 418, 419), (397, 396, 411, 412), (405, 404, 419, 420), (398, 397, 412, 413), (406, 405, 420, 421), (399, 398, 413, 414), (392, 271, 407), (75, 406, 421), (400, 399, 414, 415), (393, 392, 407, 408), (401, 400, 415, 416), (394, 393, 408, 409), (421, 420, 435, 436), (414, 413, 428, 429), (407, 271, 422), (75, 421, 436), (415, 414, 429, 430), (408, 407, 422, 423), (416, 415, 430, 431), (409, 408, 423, 424), (417, 416, 431, 432), (410, 409, 424, 425), (418, 417, 432, 433), (411, 410, 425, 426), (419, 418, 433, 434), (412, 411, 426, 427), (420, 419, 434, 435), (413, 412, 427, 428), (425, 424, 439, 440), (433, 432, 447, 448), (426, 425, 440, 441), (434, 433, 448, 449), (427, 426, 441, 442), (435, 434, 449, 450), (428, 427, 442, 443), (436, 435, 450, 451), (429, 428, 443, 444), (422, 271, 437), (75, 436, 451), (430, 429, 444, 445), (423, 422, 437, 438), (431, 430, 445, 446), (424, 423, 438, 439), (432, 431, 446, 447), (444, 443, 458, 459), (437, 271, 452), (75, 451, 466), (445, 444, 459, 460), (438, 437, 452, 453), (446, 445, 460, 461), (439, 438, 453, 454), (447, 446, 461, 462), (440, 439, 454, 455), (448, 447, 462, 463), (441, 440, 455, 456), (449, 448, 463, 464), (442, 441, 456, 457), (450, 449, 464, 465), (443, 442, 457, 458), (451, 450, 465, 466), (463, 462, 477, 478), (456, 455, 470, 471), (464, 463, 478, 479), (457, 456, 471, 472), (465, 464, 479, 480), (458, 457, 472, 473), (466, 465, 480, 481), (459, 458, 473, 474), (452, 271, 467), (75, 466, 481), (460, 459, 474, 475), (453, 452, 467, 468), (461, 460, 475, 476), (454, 453, 468, 469), (462, 461, 476, 477), (455, 454, 469, 470)])
me_sphere.materials.append(mat_tommato_red)
me_sphere.use_remesh_preserve_volume = False
me_sphere.use_remesh_preserve_attributes = False
me_sphere.use_mirror_vertex_groups = False
me_sphere.update()

# ---- objects
ob_cylinder = bpy.data.objects.new('Cylinder', me_cylinder)
ob_sphere = bpy.data.objects.new('Sphere', me_sphere)
ob_lamp = bpy.data.objects.new('Lamp', light_lamp)
ob_camera = bpy.data.objects.new('Camera', cam_camera)

# ---- transforms, parenting, visibility, modifiers, constraints
ob_cylinder.location = (2.904, 1.471, 0.989)
ob_cylinder.lineart.crease_threshold = 0.0
_m = ob_cylinder.modifiers.new('Subsurf', 'SUBSURF')
_m.uv_smooth = 'PRESERVE_CORNERS'
_m.quality = 2
_m.levels = 2
_m.show_only_control_edges = False
ob_sphere.location = (0.0, 0.0, 0.0)
ob_sphere.scale = (1.0, 1.0, 0.7729)
ob_sphere.lineart.crease_threshold = 0.0
_m = ob_sphere.modifiers.new('Subsurf', 'SUBSURF')
_m.uv_smooth = 'PRESERVE_CORNERS'
_m.quality = 2
_m.levels = 2
_m.show_only_control_edges = False
ob_lamp.location = (4.076, 1.005, 5.904)
ob_lamp.rotation_euler = (0.6503, 0.05522, 1.866)
ob_lamp.lock_rotations_4d = False
ob_lamp.empty_display_type = 'ARROWS'
ob_lamp.color = (0.0, 0.0, 0.0, 0.0)
ob_lamp.lineart.crease_threshold = 0.0
ob_camera.location = (7.481, -6.508, 5.344)
ob_camera.rotation_euler = (1.109, 0.0, 0.8149)
ob_camera.lock_rotations_4d = False
ob_camera.empty_display_type = 'ARROWS'
ob_camera.color = (0.0, 0.0, 0.0, 0.0)
ob_camera.display_type = 'WIRE'
ob_camera.lineart.crease_threshold = 0.0

# ---- collection membership
col_collection_1.objects.link(ob_cylinder)
col_collection_1.objects.link(ob_sphere)
col_collection_1.objects.link(ob_lamp)
col_collection_1.objects.link(ob_camera)

# ---- scene / render settings (as saved in the file)
scene.camera = ob_camera
scene.frame_start = 1; scene.frame_end = 250; scene.frame_set(1)
scene.render.engine = 'CYCLES'
scene.render.resolution_percentage = 50
scene.render.dither_intensity = 0.0
scene.cycles.use_denoising = False
scene.cycles.samples = 128
scene.cycles.sampling_pattern = 'TABULATED_SOBOL'
scene.cycles.light_sampling_threshold = 0.0
scene.cycles.use_adaptive_sampling = False
scene.cycles.use_light_tree = False
scene.cycles.blur_glossy = 0.0
scene.cycles.sample_clamp_indirect = 0.0
scene.view_settings.view_transform = 'Standard'
bpy.context.view_layer.update()
